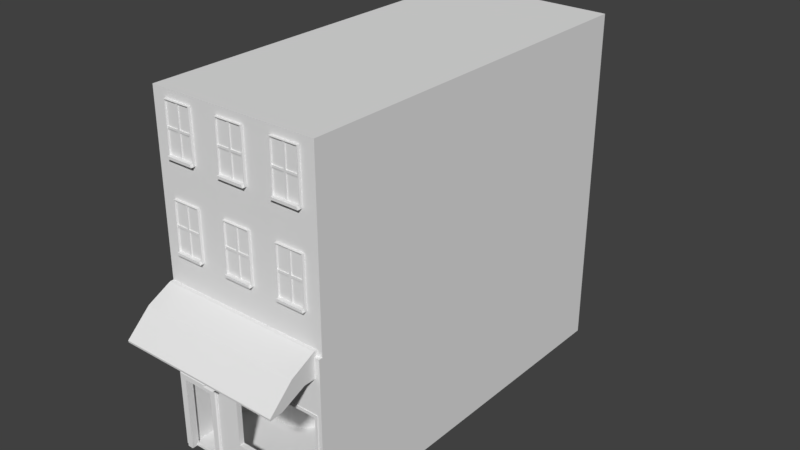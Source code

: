 # Source: Building-Ramen.blend  (saved by Blender 2.79.0; exported with 4.5.12 LTS)
import bpy
from mathutils import Matrix  # noqa: F401  (used for matrix-valued properties, if any)

bpy.ops.wm.read_factory_settings(use_empty=True)
scene = bpy.context.scene
scene.name = 'Scene'

# ---- collections
col_collection_1 = bpy.data.collections.new('Collection 1'); scene.collection.children.link(col_collection_1)

# ---- world
world_world = bpy.data.worlds.new('World'); scene.world = world_world
world_world.color = (0.05088, 0.05088, 0.05088)
world_world.use_sun_shadow = False
world_world.sun_shadow_jitter_overblur = 0.0
world_world.cycles.sampling_method = 'MANUAL'

# ---- meshes
me_cube_002 = bpy.data.meshes.new('Cube.002')
me_cube_002.from_pydata([(-6.0, -6.0, 0.0), (-6.0, -6.0, 24.03), (-6.0, 21.0, 0.0), (-6.0, 21.0, 24.03), (6.0, -6.0, 0.0), (6.0, -6.0, 24.03), (6.0, 21.0, 0.0), (6.0, 21.0, 24.03), (-6.0, -6.0, 11.5), (-6.0, 21.0, 11.5), (6.0, 21.0, 11.5), (6.0, -6.0, 11.5), (5.573, -6.0, 10.83), (5.573, -6.0, 0.1508), (-5.573, -6.0, 0.1508), (-5.573, -6.0, 10.83), (5.573, 19.71, 10.83), (5.573, 19.71, 0.1508), (-5.573, 19.71, 0.1508), (-5.573, 19.71, 10.83), (-3.002, -6.242, 0.0), (-2.002, -6.242, 11.5), (-3.002, -6.0, 0.0), (-2.002, -6.0, 11.5), (0.0, -6.242, 0.0), (0.0, -6.242, 11.5), (0.0, -6.0, 0.0), (0.0, -6.0, 11.5), (-3.002, -6.242, 2.363), (-3.002, -6.0, 2.363), (-1.0, -6.0, 2.363), (-1.0, -6.242, 2.363), (-2.002, -6.242, 9.548), (-2.002, -6.0, 9.548), (-1.0, -6.0, 7.569), (-1.0, -6.242, 7.569), (6.0, -6.0, 2.363), (6.0, -6.0, 0.0), (6.0, -6.242, 0.0), (6.0, -6.242, 2.363), (6.0, -6.0, 11.5), (6.0, -6.242, 11.5), (6.0, -6.0, 9.548), (6.0, -6.242, 9.548), (-3.002, -6.0, 5.536), (-1.0, -6.0, 5.536), (-1.0, -6.242, 5.536), (-3.002, -6.242, 5.536), (-6.002, -6.242, 9.548), (-6.002, -6.242, 11.5), (-6.002, -6.0, 11.5), (-6.002, -6.242, 5.536), (-6.002, -6.0, 9.548), (-6.002, -6.0, 5.536), (-5.419, -6.242, 9.548), (-5.565, -6.242, 5.536), (-5.419, -6.242, 11.5), (-5.419, -6.0, 9.548), (-5.419, -6.0, 11.5), (-5.565, -6.0, 5.536), (-6.002, -6.242, 0.009188), (-6.002, -6.0, 0.009188), (-5.565, -6.242, 0.009188), (-5.565, -6.0, 0.009188), (5.576, -6.0, 7.548), (5.576, -6.242, 7.548), (5.636, -6.242, 11.5), (5.636, -6.0, 11.5), (6.0, -6.0, 2.368), (6.0, -6.242, 2.368), (5.576, -6.0, 2.368), (5.576, -6.242, 2.368), (-1.094, -6.289, 2.215), (-1.094, -6.289, 7.745), (-1.094, -5.926, 2.215), (-1.094, -5.926, 7.745), (-0.9055, -6.289, 2.215), (-0.9055, -6.289, 7.745), (-0.9055, -5.926, 2.215), (-0.9055, -5.926, 7.745), (-1.094, -6.289, 7.537), (-1.094, -5.926, 7.537), (-0.9055, -5.926, 7.537), (-0.9055, -6.289, 7.537), (-1.094, -5.926, 2.397), (-0.9055, -5.926, 2.397), (-0.9055, -6.289, 2.397), (-1.094, -6.289, 2.397), (5.714, -5.926, 2.397), (5.714, -5.926, 2.215), (5.714, -6.289, 2.215), (5.714, -5.926, 7.745), (5.714, -6.289, 7.745), (5.714, -6.289, 2.397), (5.714, -5.926, 7.537), (5.714, -6.289, 7.537), (5.546, -5.926, 2.397), (5.546, -5.926, 2.215), (5.546, -6.289, 2.397), (5.546, -6.289, 2.215), (5.714, -5.926, 7.537), (5.714, -6.289, 7.537), (5.546, -5.926, 7.537), (5.546, -6.289, 7.537), (-2.002, -6.242, 11.86), (-2.002, -6.0, 11.86), (0.0, -6.0, 11.86), (0.0, -6.242, 11.86), (5.636, -6.242, 11.86), (5.636, -6.0, 11.86), (-6.002, -6.242, 11.86), (-6.002, -6.0, 11.86), (-5.419, -6.242, 11.86), (-5.419, -6.0, 11.86), (0.0, -9.614, 9.282), (-2.002, -9.614, 9.282), (5.636, -9.614, 9.282), (-5.806, -9.614, 9.282), (-6.002, -9.614, 9.282), (-6.002, -9.634, 9.417), (0.0, -9.634, 9.417), (-2.002, -9.634, 9.417), (5.636, -9.634, 9.417), (-5.419, -9.634, 9.417), (4.931, -6.242, 7.569), (5.084, -6.242, 11.5), (5.084, -6.0, 11.5), (4.931, -6.0, 7.569), (5.084, -6.242, 11.86), (5.084, -6.0, 11.86), (5.47, -9.614, 9.282), (5.084, -9.634, 9.417), (-5.806, -6.243, 9.554), (-6.002, -6.243, 9.554), (-6.002, -8.717, 9.314), (-5.806, -8.717, 9.314), (5.636, -8.717, 9.38), (5.636, -5.344, 10.13), (5.47, -5.344, 10.13), (5.47, -8.717, 9.38), (-2.752, -5.902, 8.0), (-2.752, -5.902, 6.0), (-5.811, -5.869, 5.233), (-5.811, -5.869, 5.657), (-2.752, -6.424, 8.0), (-2.752, -6.424, 6.0), (-2.649, -5.869, 5.233), (-2.649, -5.869, 5.657), (-5.339, -5.869, 5.233), (-3.121, -5.869, 5.233), (-3.121, -5.869, 5.657), (-5.339, -5.869, 5.657), (-3.121, -6.391, 5.233), (-5.339, -6.391, 5.233), (-5.626, -5.902, 8.0), (-5.626, -5.902, 6.0), (-5.811, -5.869, 0.004653), (-5.626, -6.424, 8.0), (-5.626, -6.424, 6.0), (-2.649, -5.869, 0.004653), (-3.121, -5.869, 0.004653), (-3.121, -6.391, 0.004653), (-5.339, -6.391, 0.004653), (-5.339, -5.869, 0.004653), (-5.811, -6.319, 5.233), (-5.74, -6.391, 5.233), (-5.74, -6.391, 5.586), (-5.811, -6.319, 5.657), (-2.72, -6.391, 5.233), (-2.649, -6.319, 5.233), (-2.72, -6.391, 5.586), (-2.649, -6.319, 5.657), (-5.339, -6.319, 5.657), (-5.339, -6.391, 5.586), (-3.121, -6.391, 5.586), (-3.121, -6.319, 5.657), (-5.74, -6.391, 0.004653), (-5.811, -6.319, 0.004653), (-2.649, -6.319, 0.004653), (-2.72, -6.391, 0.004653), (-5.565, -6.424, 6.043), (-2.814, -6.424, 6.043), (-2.814, -6.424, 7.957), (-5.565, -6.424, 7.957), (-5.565, -6.538, 7.957), (-5.626, -6.538, 8.0), (-2.752, -6.538, 6.0), (-2.814, -6.538, 6.043), (-5.565, -6.538, 6.043), (-5.626, -6.538, 6.0), (-2.814, -6.538, 7.957), (-2.752, -6.538, 8.0), (-5.0, -6.172, 14.0), (-5.0, -6.172, 17.47), (-5.0, -4.274, 14.0), (-5.0, -4.274, 17.47), (-3.0, -6.172, 14.0), (-3.0, -6.172, 17.47), (-3.0, -4.274, 14.0), (-3.0, -4.274, 17.47), (-4.936, -6.172, 14.18), (-4.936, -6.172, 17.43), (-3.064, -6.172, 17.43), (-3.064, -6.172, 14.18), (-5.0, -6.329, 14.0), (-3.0, -6.329, 14.0), (-4.936, -6.329, 14.18), (-3.064, -6.329, 14.18), (-4.936, -6.062, 14.18), (-4.936, -6.062, 17.43), (-3.064, -6.062, 17.43), (-3.064, -6.062, 14.18), (-1.0, -6.172, 14.0), (-1.0, -6.172, 17.47), (-1.0, -4.274, 14.0), (-1.0, -4.274, 17.47), (1.0, -6.172, 14.0), (1.0, -6.172, 17.47), (1.0, -4.274, 14.0), (1.0, -4.274, 17.47), (-0.9363, -6.172, 14.18), (-0.9363, -6.172, 17.43), (0.9363, -6.172, 17.43), (0.9363, -6.172, 14.18), (-1.0, -6.329, 14.0), (1.0, -6.329, 14.0), (-0.9363, -6.329, 14.18), (0.9363, -6.329, 14.18), (-0.9363, -6.062, 14.18), (-0.9363, -6.062, 17.43), (0.9363, -6.062, 17.43), (0.9363, -6.062, 14.18), (3.0, -6.172, 14.0), (3.0, -6.172, 17.47), (3.0, -4.274, 14.0), (3.0, -4.274, 17.47), (5.0, -6.172, 14.0), (5.0, -6.172, 17.47), (5.0, -4.274, 14.0), (5.0, -4.274, 17.47), (3.064, -6.172, 14.18), (3.064, -6.172, 17.43), (4.936, -6.172, 17.43), (4.936, -6.172, 14.18), (3.0, -6.329, 14.0), (5.0, -6.329, 14.0), (3.064, -6.329, 14.18), (4.936, -6.329, 14.18), (3.064, -6.062, 14.18), (3.064, -6.062, 17.43), (4.936, -6.062, 17.43), (4.936, -6.062, 14.18), (-5.0, -6.172, 20.0), (-5.0, -6.172, 23.47), (-5.0, -4.274, 20.0), (-5.0, -4.274, 23.47), (-3.0, -6.172, 20.0), (-3.0, -6.172, 23.47), (-3.0, -4.274, 20.0), (-3.0, -4.274, 23.47), (-4.936, -6.172, 20.18), (-4.936, -6.172, 23.43), (-3.064, -6.172, 23.43), (-3.064, -6.172, 20.18), (-5.0, -6.329, 20.0), (-3.0, -6.329, 20.0), (-4.936, -6.329, 20.18), (-3.064, -6.329, 20.18), (-4.936, -6.062, 20.18), (-4.936, -6.062, 23.43), (-3.064, -6.062, 23.43), (-3.064, -6.062, 20.18), (-1.0, -6.172, 20.0), (-1.0, -6.172, 23.47), (-1.0, -4.274, 20.0), (-1.0, -4.274, 23.47), (1.0, -6.172, 20.0), (1.0, -6.172, 23.47), (1.0, -4.274, 20.0), (1.0, -4.274, 23.47), (-0.9363, -6.172, 20.18), (-0.9363, -6.172, 23.43), (0.9363, -6.172, 23.43), (0.9363, -6.172, 20.18), (-1.0, -6.329, 20.0), (1.0, -6.329, 20.0), (-0.9363, -6.329, 20.18), (0.9363, -6.329, 20.18), (-0.9363, -6.062, 20.18), (-0.9363, -6.062, 23.43), (0.9363, -6.062, 23.43), (0.9363, -6.062, 20.18), (3.0, -6.172, 20.0), (3.0, -6.172, 23.47), (3.0, -4.274, 20.0), (3.0, -4.274, 23.47), (5.0, -6.172, 20.0), (5.0, -6.172, 23.47), (5.0, -4.274, 20.0), (5.0, -4.274, 23.47), (3.064, -6.172, 20.18), (3.064, -6.172, 23.43), (4.936, -6.172, 23.43), (4.936, -6.172, 20.18), (3.0, -6.329, 20.0), (5.0, -6.329, 20.0), (3.064, -6.329, 20.18), (4.936, -6.329, 20.18), (3.064, -6.062, 20.18), (3.064, -6.062, 23.43), (4.936, -6.062, 23.43), (4.936, -6.062, 20.18), (4.074, -6.122, 20.18), (3.926, -6.122, 20.18), (4.936, -6.122, 21.88), (4.936, -6.122, 21.73), (3.064, -6.122, 21.73), (3.064, -6.122, 21.88), (-3.926, -6.122, 15.73), (-4.074, -6.122, 15.73), (-4.074, -6.122, 15.88), (-3.926, -6.122, 15.88), (0.07432, -6.122, 15.73), (-0.07432, -6.122, 15.73), (-0.07432, -6.122, 15.88), (0.07432, -6.122, 15.88), (4.074, -6.122, 15.73), (3.926, -6.122, 15.73), (3.926, -6.122, 15.88), (4.074, -6.122, 15.88), (-3.926, -6.122, 21.73), (-4.074, -6.122, 21.73), (-4.074, -6.122, 21.88), (-3.926, -6.122, 21.88), (0.07432, -6.122, 21.73), (-0.07432, -6.122, 21.73), (-0.07432, -6.122, 21.88), (0.07432, -6.122, 21.88), (4.074, -6.122, 21.73), (3.926, -6.122, 21.73), (3.926, -6.122, 21.88), (4.074, -6.122, 21.88), (-4.936, -6.062, 15.73), (-4.936, -6.062, 15.88), (-3.064, -6.062, 15.88), (-3.064, -6.062, 15.73), (-3.926, -6.062, 14.18), (-4.074, -6.062, 14.18), (-4.074, -6.062, 17.43), (-3.926, -6.062, 17.43), (-0.9363, -6.062, 15.73), (-0.9363, -6.062, 15.88), (0.9363, -6.062, 15.88), (0.9363, -6.062, 15.73), (0.07432, -6.062, 14.18), (-0.07432, -6.062, 14.18), (-0.07432, -6.062, 17.43), (0.07432, -6.062, 17.43), (3.064, -6.062, 15.73), (3.064, -6.062, 15.88), (4.936, -6.062, 15.88), (4.936, -6.062, 15.73), (4.074, -6.062, 14.18), (3.926, -6.062, 14.18), (3.926, -6.062, 17.43), (4.074, -6.062, 17.43), (-4.936, -6.062, 21.73), (-4.936, -6.062, 21.88), (-3.064, -6.062, 21.88), (-3.064, -6.062, 21.73), (-3.926, -6.062, 20.18), (-4.074, -6.062, 20.18), (-4.074, -6.062, 23.43), (-3.926, -6.062, 23.43), (-0.9363, -6.062, 21.73), (-0.9363, -6.062, 21.88), (0.9363, -6.062, 21.88), (0.9363, -6.062, 21.73), (0.07432, -6.062, 20.18), (-0.07432, -6.062, 20.18), (-0.07432, -6.062, 23.43), (0.07432, -6.062, 23.43), (3.064, -6.062, 21.73), (3.064, -6.062, 21.88), (4.936, -6.062, 21.88), (4.936, -6.062, 21.73), (4.074, -6.062, 20.18), (3.926, -6.062, 20.18), (3.926, -6.062, 23.43), (4.074, -6.062, 23.43), (3.926, -6.062, 21.88), (3.926, -6.062, 21.73), (4.074, -6.062, 21.73), (4.074, -6.062, 21.88), (-0.07432, -6.062, 21.88), (-0.07432, -6.062, 21.73), (0.07432, -6.062, 21.73), (0.07432, -6.062, 21.88), (-4.074, -6.062, 21.88), (-4.074, -6.062, 21.73), (-3.926, -6.062, 21.73), (-3.926, -6.062, 21.88), (3.926, -6.062, 15.88), (3.926, -6.062, 15.73), (4.074, -6.062, 15.73), (4.074, -6.062, 15.88), (-0.07432, -6.062, 15.88), (-0.07432, -6.062, 15.73), (0.07432, -6.062, 15.73), (0.07432, -6.062, 15.88), (-4.074, -6.062, 15.88), (-4.074, -6.062, 15.73), (-3.926, -6.062, 15.73), (-3.926, -6.062, 15.88), (4.074, -6.122, 23.43), (3.926, -6.122, 23.43), (-0.9363, -6.122, 21.88), (-0.9363, -6.122, 21.73), (0.9363, -6.122, 21.73), (0.9363, -6.122, 21.88), (-0.07432, -6.122, 20.18), (0.07432, -6.122, 20.18), (0.07432, -6.122, 23.43), (-0.07432, -6.122, 23.43), (-4.936, -6.122, 21.88), (-4.936, -6.122, 21.73), (-3.064, -6.122, 21.73), (-3.064, -6.122, 21.88), (-4.074, -6.122, 20.18), (-3.926, -6.122, 20.18), (-3.926, -6.122, 23.43), (-4.074, -6.122, 23.43), (3.064, -6.122, 15.88), (3.064, -6.122, 15.73), (4.936, -6.122, 15.73), (4.936, -6.122, 15.88), (3.926, -6.122, 14.18), (4.074, -6.122, 14.18), (4.074, -6.122, 17.43), (3.926, -6.122, 17.43), (-0.9363, -6.122, 15.88), (-0.9363, -6.122, 15.73), (0.9363, -6.122, 15.73), (0.9363, -6.122, 15.88), (-0.07432, -6.122, 14.18), (0.07432, -6.122, 14.18), (0.07432, -6.122, 17.43), (-0.07432, -6.122, 17.43), (-4.936, -6.122, 15.88), (-4.936, -6.122, 15.73), (-3.064, -6.122, 15.73), (-3.064, -6.122, 15.88), (-4.074, -6.122, 14.18), (-3.926, -6.122, 14.18), (-3.926, -6.122, 17.43), (-4.074, -6.122, 17.43), (-6.0, -1.0, 0.0), (-6.0, -1.0, 2.0), (-6.0, 1.0, 0.0), (-6.0, 1.0, 2.0), (-0.6458, 1.0, 0.0), (-0.6458, 1.0, 2.0), (-2.766, 1.0, 0.0), (-2.766, 1.0, 2.0), (-2.766, -1.0, 0.0), (-2.766, -1.0, 2.0), (-2.766, 24.0, 2.0), (-0.6458, 24.0, 2.0), (-0.6458, 24.0, 0.0), (-2.766, 24.0, 0.0), (-0.6458, 0.6277, 0.0), (-0.7183, 0.2636, 0.0), (-0.8868, -0.1432, 0.0), (-1.093, -0.4519, 0.0), (-1.194, -0.5528, 0.0), (-1.503, -0.7591, 0.0), (-1.909, -0.9276, -1.366e-15), (-2.274, -1.0, -3.553e-15), (-2.274, -1.0, 2.0), (-1.909, -0.9276, 2.0), (-1.503, -0.7591, 2.0), (-1.194, -0.5528, 2.0), (-1.093, -0.4519, 2.0), (-0.8868, -0.1432, 2.0), (-0.7183, 0.2636, 2.0), (-0.6458, 0.6277, 2.0), (-5.702, -0.268, 4.332), (-6.145, 0.4833, 4.332), (-2.434, 0.4833, 4.332), (-2.266, 0.3854, 4.332), (-2.501, 0.1753, 4.332), (-2.693, 25.03, 4.332), (-2.45, 19.93, 4.332), (-2.395, 0.1884, 4.332), (-2.432, 0.181, 4.332), (-2.322, 0.2267, 4.332), (-2.353, 0.2057, 4.332), (-2.266, 0.3473, 4.332), (-2.273, 0.3101, 4.332), (-2.29, 0.2686, 4.332), (-2.312, 0.237, 4.332), (4.268, 0.3559, 1.952), (4.98, 0.3559, 1.952), (4.98, -0.3559, 1.952), (4.268, -0.3559, 1.952), (5.624, 1.0, 2.111), (5.624, 1.0, 1.952), (5.624, -1.0, 2.111), (5.624, -1.0, 1.952), (2.24, 1.0, 2.111), (2.24, 1.0, 1.952), (2.24, -1.0, 2.111), (2.24, -1.0, 1.952), (4.531, 0.09368, 1.76), (4.531, -0.09368, 1.76), (4.718, 0.09368, 1.76), (4.718, -0.09368, 1.76), (4.531, 0.09368, 0.07454), (4.531, -0.09368, 0.07454), (4.718, 0.09368, 0.07454), (4.718, -0.09368, 0.07454), (4.268, 6.356, 1.952), (4.98, 6.356, 1.952), (4.98, 5.644, 1.952), (4.268, 5.644, 1.952), (5.624, 7.0, 2.111), (5.624, 7.0, 1.952), (5.624, 5.0, 2.111), (5.624, 5.0, 1.952), (2.24, 7.0, 2.111), (2.24, 7.0, 1.952), (2.24, 5.0, 2.111), (2.24, 5.0, 1.952), (4.531, 6.094, 1.76), (4.531, 5.906, 1.76), (4.718, 6.094, 1.76), (4.718, 5.906, 1.76), (4.531, 6.094, 0.07454), (4.531, 5.906, 0.07454), (4.718, 6.094, 0.07454), (4.718, 5.906, 0.07454), (4.268, 13.36, 1.952), (4.98, 13.36, 1.952), (4.98, 12.64, 1.952), (4.268, 12.64, 1.952), (5.624, 14.0, 2.111), (5.624, 14.0, 1.952), (5.624, 12.0, 2.111), (5.624, 12.0, 1.952), (2.24, 14.0, 2.111), (2.24, 14.0, 1.952), (2.24, 12.0, 2.111), (2.24, 12.0, 1.952), (4.531, 13.09, 1.76), (4.531, 12.91, 1.76), (4.718, 13.09, 1.76), (4.718, 12.91, 1.76), (4.531, 13.09, 0.07454), (4.531, 12.91, 0.07454), (4.718, 13.09, 0.07454), (4.718, 12.91, 0.07454), (-5.419, -7.938, 11.01), (-6.002, -7.928, 10.76), (-5.612, -7.928, 10.76), (-2.002, -7.938, 11.01), (5.636, -7.938, 11.01), (5.636, -7.928, 10.76), (-6.002, -7.938, 11.01), (0.0, -7.938, 11.01), (0.0, -7.928, 10.76), (-2.002, -7.928, 10.76), (5.277, -7.928, 10.76), (5.084, -7.938, 11.01), (-6.002, -7.48, 9.804), (-5.806, -7.48, 9.804), (5.636, -7.03, 10.13), (5.47, -7.03, 10.13), (-2.349, -6.336, 6.651), (-2.349, -6.336, 7.349), (-2.349, -5.638, 6.651), (-2.349, -5.638, 7.349), (-1.651, -6.336, 6.651), (-1.651, -6.336, 7.349), (-1.651, -5.638, 6.651), (-1.651, -5.638, 7.349), (-2.251, -6.377, 6.749), (-2.251, -6.377, 7.251), (-1.749, -6.377, 7.251), (-1.749, -6.377, 6.749), (-2.073, -6.377, 6.927), (-2.073, -6.377, 7.073), (-1.927, -6.377, 7.073), (-1.927, -6.377, 6.927), (-2.073, -7.11, 6.927), (-2.073, -7.11, 7.073), (-1.927, -7.11, 7.073), (-1.927, -7.11, 6.927), (-1.927, -6.975, 6.927), (-2.073, -6.975, 6.927), (-2.073, -6.975, 7.073), (-1.927, -6.975, 7.073), (-2.073, -7.11, 6.797), (-1.927, -7.11, 6.797), (-1.927, -6.975, 6.797), (-2.073, -6.975, 6.797), (-2.429, -7.439, 6.624), (-1.571, -7.439, 6.624), (-1.571, -6.646, 6.624), (-2.429, -6.646, 6.624), (-2.327, -7.344, 6.624), (-1.673, -7.344, 6.624), (-1.673, -6.741, 6.624), (-2.327, -6.741, 6.624), (-2.155, -7.185, 6.705), (-1.845, -7.185, 6.705), (-1.845, -6.899, 6.705), (-2.155, -6.899, 6.705)], [], [(8, 1, 3, 9), (9, 3, 7, 10), (10, 7, 5, 11), (11, 5, 1, 8), (2, 6, 4, 0), (7, 3, 1, 5), (8, 0, 14, 15), (6, 10, 11, 4), (2, 9, 10, 6), (0, 8, 9, 2), (12, 15, 19, 16), (0, 4, 13, 14), (4, 11, 12, 13), (11, 8, 15, 12), (17, 16, 19, 18), (14, 13, 17, 18), (15, 14, 18, 19), (13, 12, 16, 17), (54, 56, 49, 48), (33, 23, 27, 34), (64, 42, 68, 70), (35, 25, 21, 32), (22, 26, 24, 20), (58, 50, 111, 113), (24, 31, 28, 20), (31, 24, 38, 39), (22, 29, 30, 26), (20, 28, 29, 22), (46, 35, 32, 47), (45, 34, 35, 46), (44, 33, 34, 45), (55, 54, 48, 51), (37, 36, 39, 38), (24, 26, 37, 38), (26, 30, 36, 37), (30, 31, 39, 36), (42, 40, 41, 43), (66, 65, 43, 41), (67, 66, 41, 40), (64, 67, 40, 42), (28, 47, 44, 29), (29, 44, 45, 30), (30, 45, 46, 31), (31, 46, 47, 28), (48, 49, 50, 52), (51, 48, 52, 53), (58, 57, 52, 50), (51, 53, 61, 60), (567, 562, 118, 119), (57, 59, 53, 52), (33, 44, 59, 57), (126, 27, 106, 129), (44, 47, 55, 59), (23, 33, 57, 58), (47, 32, 54, 55), (32, 21, 56, 54), (63, 62, 60, 61), (53, 59, 63, 61), (55, 51, 60, 62), (59, 55, 62, 63), (127, 126, 67, 64), (50, 49, 110, 111), (125, 124, 65, 66), (124, 127, 64, 65), (71, 70, 68, 69), (65, 64, 70, 71), (43, 65, 71, 69), (42, 43, 69, 68), (80, 73, 75, 81), (81, 75, 79, 82), (83, 82, 94, 95), (83, 77, 73, 80), (74, 78, 76, 72), (79, 75, 73, 77), (86, 83, 80, 87), (85, 82, 83, 86), (84, 81, 82, 85), (87, 80, 81, 84), (72, 87, 84, 74), (74, 84, 85, 78), (79, 77, 92, 91), (76, 86, 87, 72), (94, 91, 92, 95), (89, 88, 93, 90), (97, 96, 88, 89), (96, 98, 103, 102), (77, 83, 95, 92), (98, 99, 90, 93), (99, 97, 89, 90), (82, 79, 91, 94), (76, 78, 97, 99), (86, 76, 99, 98), (85, 86, 98, 96), (78, 85, 96, 97), (102, 103, 101, 100), (93, 88, 100, 101), (98, 93, 101, 103), (88, 96, 102, 100), (106, 105, 104, 107), (112, 113, 111, 110), (104, 105, 113, 112), (129, 128, 108, 109), (66, 67, 109, 108), (566, 565, 122, 116), (23, 58, 113, 105), (564, 561, 123, 121), (125, 66, 137, 138), (27, 23, 105, 106), (118, 117, 123, 119), (115, 114, 120, 121), (130, 116, 122, 131), (117, 115, 121, 123), (568, 564, 121, 120), (561, 567, 119, 123), (570, 569, 114, 115), (572, 568, 120, 131), (49, 56, 132, 133), (563, 570, 115, 117), (569, 571, 130, 114), (565, 572, 131, 122), (114, 130, 131, 120), (106, 107, 128, 129), (35, 34, 127, 124), (25, 35, 124, 125), (34, 27, 126, 127), (67, 126, 129, 109), (573, 574, 135, 134), (576, 575, 136, 139), (562, 49, 133, 573), (571, 125, 138, 576), (116, 130, 139, 136), (566, 116, 136, 575), (117, 118, 134, 135), (563, 117, 135, 574), (153, 173, 166, 165), (151, 172, 175, 150), (168, 170, 174, 152), (151, 143, 167, 172), (168, 152, 161, 179), (146, 169, 178, 159), (149, 150, 147, 146), (153, 165, 176, 162), (148, 153, 162, 163), (173, 153, 152, 174), (149, 152, 153, 148), (156, 163, 162, 176, 177), (150, 149, 148, 151), (142, 143, 151, 148), (160, 159, 178, 179, 161), (158, 157, 154, 155), (152, 149, 160, 161), (149, 146, 159, 160), (164, 167, 143, 142), (142, 148, 163, 156), (146, 147, 171, 169), (147, 150, 175, 171), (165, 166, 167, 164), (170, 168, 169, 171), (173, 174, 175, 172), (174, 170, 171, 175), (166, 173, 172, 167), (164, 177, 176, 165), (168, 179, 178, 169), (164, 142, 156, 177), (155, 154, 140, 141), (141, 140, 144, 145), (180, 183, 184, 188), (155, 141, 145, 158), (140, 154, 157, 144), (181, 182, 183, 180), (183, 182, 190, 184), (182, 181, 187, 190), (157, 158, 189, 185), (189, 186, 187, 188), (186, 191, 190, 187), (185, 189, 188, 184), (191, 185, 184, 190), (181, 180, 188, 187), (144, 157, 185, 191), (158, 145, 186, 189), (145, 144, 191, 186), (192, 193, 195, 194), (194, 195, 199, 198), (198, 199, 197, 196), (193, 192, 200, 201), (194, 198, 196, 192), (199, 195, 193, 197), (347, 411, 342, 208), (192, 196, 205, 204), (197, 193, 201, 202), (196, 197, 202, 203), (204, 205, 207, 206), (196, 203, 207, 205), (200, 192, 204, 206), (203, 200, 206, 207), (201, 200, 208, 342, 343, 209), (406, 356, 229, 351), (344, 210, 349, 413), (202, 201, 209, 348, 349, 210), (212, 213, 215, 214), (214, 215, 219, 218), (218, 219, 217, 216), (213, 212, 220, 221), (214, 218, 216, 212), (219, 215, 213, 217), (355, 407, 350, 228), (212, 216, 225, 224), (217, 213, 221, 222), (216, 217, 222, 223), (224, 225, 227, 226), (216, 223, 227, 225), (220, 212, 224, 226), (223, 220, 226, 227), (221, 220, 228, 350, 351, 229), (402, 364, 249, 359), (352, 230, 357, 409), (222, 221, 229, 356, 357, 230), (232, 233, 235, 234), (234, 235, 239, 238), (238, 239, 237, 236), (233, 232, 240, 241), (234, 238, 236, 232), (239, 235, 233, 237), (363, 403, 358, 248), (232, 236, 245, 244), (237, 233, 241, 242), (236, 237, 242, 243), (244, 245, 247, 246), (236, 243, 247, 245), (240, 232, 244, 246), (243, 240, 246, 247), (241, 240, 248, 358, 359, 249), (398, 372, 269, 367), (360, 250, 365, 405), (242, 241, 249, 364, 365, 250), (252, 253, 255, 254), (254, 255, 259, 258), (258, 259, 257, 256), (253, 252, 260, 261), (254, 258, 256, 252), (259, 255, 253, 257), (371, 399, 366, 268), (252, 256, 265, 264), (257, 253, 261, 262), (256, 257, 262, 263), (264, 265, 267, 266), (256, 263, 267, 265), (260, 252, 264, 266), (263, 260, 266, 267), (261, 260, 268, 366, 367, 269), (394, 380, 289, 375), (368, 270, 373, 401), (262, 261, 269, 372, 373, 270), (272, 273, 275, 274), (274, 275, 279, 278), (278, 279, 277, 276), (273, 272, 280, 281), (274, 278, 276, 272), (279, 275, 273, 277), (379, 395, 374, 288), (272, 276, 285, 284), (277, 273, 281, 282), (276, 277, 282, 283), (284, 285, 287, 286), (276, 283, 287, 285), (280, 272, 284, 286), (283, 280, 286, 287), (281, 280, 288, 374, 375, 289), (390, 388, 309, 383), (376, 290, 381, 397), (282, 281, 289, 380, 381, 290), (292, 293, 295, 294), (294, 295, 299, 298), (298, 299, 297, 296), (293, 292, 300, 301), (294, 298, 296, 292), (299, 295, 293, 297), (387, 391, 382, 308), (292, 296, 305, 304), (297, 293, 301, 302), (296, 297, 302, 303), (304, 305, 307, 306), (296, 303, 307, 305), (300, 292, 304, 306), (303, 300, 306, 307), (301, 300, 308, 382, 383, 309), (340, 339, 338, 341), (384, 310, 389, 393), (302, 301, 309, 388, 389, 310), (311, 385, 392, 386), (303, 302, 310, 384, 385, 311), (300, 303, 311, 386, 387, 308), (291, 377, 396, 378), (283, 282, 290, 376, 377, 291), (280, 283, 291, 378, 379, 288), (271, 369, 400, 370), (263, 262, 270, 368, 369, 271), (260, 263, 271, 370, 371, 268), (251, 361, 404, 362), (243, 242, 250, 360, 361, 251), (240, 243, 251, 362, 363, 248), (231, 353, 408, 354), (223, 222, 230, 352, 353, 231), (220, 223, 231, 354, 355, 228), (211, 345, 412, 346), (203, 202, 210, 344, 345, 211), (200, 203, 211, 346, 347, 208), (356, 406, 324, 447), (392, 385, 315, 338), (371, 370, 429, 428), (357, 356, 447, 446), (384, 393, 341, 314), (399, 371, 428, 331), (354, 408, 322, 445), (385, 384, 314, 315), (400, 369, 426, 330), (355, 354, 445, 444), (382, 391, 339, 316), (368, 401, 333, 427), (407, 355, 444, 323), (383, 382, 316, 317), (369, 368, 427, 426), (408, 353, 442, 322), (390, 383, 317, 340), (366, 399, 331, 425), (352, 409, 325, 443), (367, 366, 425, 424), (353, 352, 443, 442), (398, 367, 424, 332), (350, 407, 323, 441), (397, 381, 422, 337), (351, 350, 441, 440), (380, 394, 336, 423), (406, 351, 440, 324), (381, 380, 423, 422), (405, 365, 438, 329), (378, 396, 334, 421), (410, 348, 209, 343), (336, 335, 334, 337), (332, 331, 330, 333), (328, 327, 326, 329), (324, 323, 322, 325), (320, 319, 318, 321), (340, 317, 316, 339), (314, 341, 338, 315), (339, 313, 312, 338), (415, 340, 341, 414), (336, 416, 417, 335), (419, 337, 334, 418), (335, 420, 421, 334), (423, 336, 337, 422), (332, 424, 425, 331), (427, 333, 330, 426), (331, 428, 429, 330), (431, 332, 333, 430), (328, 432, 433, 327), (435, 329, 326, 434), (327, 436, 437, 326), (439, 328, 329, 438), (324, 440, 441, 323), (443, 325, 322, 442), (323, 444, 445, 322), (447, 324, 325, 446), (320, 448, 449, 319), (451, 321, 318, 450), (319, 452, 453, 318), (455, 320, 321, 454), (370, 400, 330, 429), (391, 387, 313, 339), (409, 357, 446, 325), (373, 372, 431, 430), (387, 386, 312, 313), (410, 343, 448, 320), (372, 398, 332, 431), (386, 392, 338, 312), (343, 342, 449, 448), (401, 373, 430, 333), (389, 388, 415, 414), (342, 411, 319, 449), (402, 359, 432, 328), (388, 390, 340, 415), (345, 344, 451, 450), (359, 358, 433, 432), (393, 389, 414, 341), (344, 413, 321, 451), (358, 403, 327, 433), (394, 375, 416, 336), (412, 345, 450, 318), (361, 360, 435, 434), (375, 374, 417, 416), (411, 347, 452, 319), (360, 405, 329, 435), (374, 395, 335, 417), (347, 346, 453, 452), (404, 361, 434, 326), (377, 376, 419, 418), (346, 412, 318, 453), (403, 363, 436, 327), (376, 397, 337, 419), (349, 348, 455, 454), (363, 362, 437, 436), (396, 377, 418, 334), (348, 410, 320, 455), (362, 404, 326, 437), (395, 379, 420, 335), (413, 349, 454, 321), (365, 364, 439, 438), (379, 378, 421, 420), (364, 402, 328, 439), (456, 457, 459, 458), (459, 457, 486, 487), (464, 465, 457, 456), (481, 482, 500, 495), (463, 459, 487, 488), (458, 462, 464, 456), (458, 459, 463, 462), (469, 466, 467, 468), (460, 462, 469, 468), (462, 463, 466, 469), (461, 460, 468, 467), (481, 474, 473, 482), (479, 476, 475, 480), (477, 478, 465, 464), (460, 461, 485, 470), (471, 484, 483, 472), (478, 477, 476, 479), (474, 481, 480, 475), (470, 485, 484, 471), (482, 473, 472, 483), (462, 460, 470, 471, 472, 473, 474, 475, 476, 477, 464), (488, 489, 492, 491), (489, 488, 490, 494, 493, 496, 495, 500, 499, 498, 497), (488, 487, 486, 490), (479, 480, 496, 493), (484, 485, 497, 498), (465, 478, 494, 490), (461, 467, 492, 489), (466, 463, 488, 491), (482, 483, 499, 500), (480, 481, 495, 496), (457, 465, 490, 486), (483, 484, 498, 499), (467, 466, 491, 492), (485, 461, 489, 497), (478, 479, 493, 494), (508, 512, 504, 503), (510, 506, 502, 501), (512, 510, 501, 504), (502, 503, 516, 515), (505, 509, 511, 507), (506, 508, 503, 502), (508, 507, 511, 512), (506, 505, 507, 508), (510, 509, 505, 506), (512, 511, 509, 510), (516, 514, 518, 520), (504, 501, 513, 514), (503, 504, 514, 516), (501, 502, 515, 513), (517, 519, 520, 518), (513, 515, 519, 517), (515, 516, 520, 519), (514, 513, 517, 518), (528, 532, 524, 523), (530, 526, 522, 521), (532, 530, 521, 524), (522, 523, 536, 535), (525, 529, 531, 527), (526, 528, 523, 522), (528, 527, 531, 532), (526, 525, 527, 528), (530, 529, 525, 526), (532, 531, 529, 530), (536, 534, 538, 540), (524, 521, 533, 534), (523, 524, 534, 536), (521, 522, 535, 533), (537, 539, 540, 538), (533, 535, 539, 537), (535, 536, 540, 539), (534, 533, 537, 538), (548, 552, 544, 543), (550, 546, 542, 541), (552, 550, 541, 544), (542, 543, 556, 555), (545, 549, 551, 547), (546, 548, 543, 542), (548, 547, 551, 552), (546, 545, 547, 548), (550, 549, 545, 546), (552, 551, 549, 550), (556, 554, 558, 560), (544, 541, 553, 554), (543, 544, 554, 556), (541, 542, 555, 553), (557, 559, 560, 558), (553, 555, 559, 557), (555, 556, 560, 559), (554, 553, 557, 558), (56, 563, 574, 132), (66, 566, 575, 137), (130, 571, 576, 139), (118, 562, 573, 134), (138, 137, 575, 576), (133, 132, 574, 573), (108, 128, 572, 565), (25, 125, 571, 569), (56, 21, 570, 563), (128, 107, 568, 572), (21, 25, 569, 570), (112, 110, 567, 561), (107, 104, 564, 568), (104, 112, 561, 564), (66, 108, 565, 566), (110, 49, 562, 567), (577, 578, 580, 579), (579, 580, 584, 583), (583, 584, 582, 581), (582, 578, 586, 587), (579, 583, 581, 577), (584, 580, 578, 582), (587, 586, 590, 591), (581, 582, 587, 588), (578, 577, 585, 586), (577, 581, 588, 585), (593, 598, 604, 601), (588, 587, 591, 592), (585, 588, 592, 589), (586, 585, 589, 590), (596, 595, 594, 593), (599, 598, 593, 594), (600, 599, 594, 595), (597, 600, 595, 596), (592, 591, 600, 597), (591, 590, 599, 600), (590, 589, 598, 599), (589, 592, 597, 598), (601, 604, 608, 605), (597, 596, 602, 603), (598, 597, 603, 604), (596, 593, 601, 602), (608, 607, 611, 612), (602, 601, 605, 606), (604, 603, 607, 608), (603, 602, 606, 607), (611, 610, 614, 615), (607, 606, 610, 611), (605, 608, 612, 609), (606, 605, 609, 610), (616, 615, 614, 613), (609, 612, 616, 613), (610, 609, 613, 614), (612, 611, 615, 616)])
_uv = me_cube_002.uv_layers.new(name='UVMap')
_uv.uv.foreach_set('vector', [0.0003629, 0.565, 0.0003629, 0.4592, 0.2282, 0.4592, 0.2282, 0.565, 0.4474, 0.3303, 0.5531, 0.3303, 0.5531, 0.4315, 0.4474, 0.4315, 0.4318, 0.127, 0.4318, 0.2328, 0.2039, 0.2328, 0.2039, 0.127, 0.1062, 0.3295, 0.0003629, 0.3295, 0.0003629, 0.2282, 0.1062, 0.2282, 0.4466, 0.3303, 0.4466, 0.4321, 0.2175, 0.4321, 0.2175, 0.3303, 0.4569, 0.4592, 0.4569, 0.5605, 0.229, 0.5605, 0.229, 0.4592, 0.1062, 0.2282, 0.2032, 0.2282, 0.2019, 0.2318, 0.1118, 0.2318, 0.6509, 0.0003629, 0.6509, 0.09743, 0.423, 0.09743, 0.423, 0.0003629, 0.4576, 0.5563, 0.4576, 0.4592, 0.5589, 0.4592, 0.5589, 0.5563, 0.2032, 0.2282, 0.1062, 0.2282, 0.1062, 0.0003629, 0.2032, 0.0003629, 0.2039, 0.3276, 0.2039, 0.2336, 0.4209, 0.2336, 0.4209, 0.3276, 0.2175, 0.3303, 0.2175, 0.4321, 0.2158, 0.4285, 0.2158, 0.3351, 0.2032, 0.3295, 0.1062, 0.3295, 0.1118, 0.3259, 0.2019, 0.3259, 0.1062, 0.3295, 0.1062, 0.2282, 0.1118, 0.2318, 0.1118, 0.3259, 0.5517, 0.557, 0.5517, 0.6472, 0.4576, 0.6472, 0.4576, 0.557, 0.2158, 0.3351, 0.2158, 0.4285, 0.0003835, 0.4286, 0.0003629, 0.3352, 0.4325, 0.2172, 0.4325, 0.127, 0.6495, 0.127, 0.6495, 0.2172, 0.4217, 0.3237, 0.4217, 0.2336, 0.6387, 0.2336, 0.6387, 0.3237, 0.9985, 0.4399, 0.9987, 0.4399, 0.9987, 0.44, 0.9985, 0.44, 0.9988, 0.4386, 0.999, 0.4385, 0.999, 0.4386, 0.9987, 0.439, 0.9993, 0.439, 0.9994, 0.439, 0.999, 0.439, 0.999, 0.439, 0.9987, 0.4391, 0.9991, 0.4394, 0.9989, 0.4396, 0.9988, 0.4394, 0.9982, 0.439, 0.9982, 0.439, 0.9982, 0.439, 0.9982, 0.439, 0.9988, 0.438, 0.9988, 0.4379, 0.9988, 0.4379, 0.9988, 0.438, 0.9982, 0.439, 0.9982, 0.439, 0.9982, 0.439, 0.9982, 0.439, 0.9982, 0.439, 0.9982, 0.439, 0.9982, 0.439, 0.9982, 0.439, 0.9982, 0.439, 0.9982, 0.439, 0.9982, 0.439, 0.9982, 0.439, 0.9982, 0.439, 0.9982, 0.439, 0.9982, 0.439, 0.9982, 0.439, 0.9983, 0.439, 0.9987, 0.4391, 0.9988, 0.4394, 0.9982, 0.4391, 0.9983, 0.439, 0.9987, 0.439, 0.9987, 0.4391, 0.9983, 0.439, 0.9982, 0.439, 0.9988, 0.4386, 0.9987, 0.439, 0.9983, 0.439, 0.9976, 0.4394, 0.9985, 0.4399, 0.9985, 0.44, 0.9976, 0.4409, 0.9982, 0.439, 0.9982, 0.439, 0.9982, 0.439, 0.9982, 0.439, 0.9982, 0.439, 0.9982, 0.439, 0.9982, 0.439, 0.9982, 0.439, 0.9982, 0.439, 0.9982, 0.439, 0.9982, 0.439, 0.9982, 0.439, 0.9982, 0.439, 0.9982, 0.439, 0.9982, 0.439, 0.9982, 0.439, 0.9994, 0.439, 0.9994, 0.439, 0.9994, 0.439, 0.9994, 0.439, 0.9995, 0.4391, 0.9993, 0.439, 0.9995, 0.439, 0.9994, 0.439, 0.9994, 0.439, 0.9995, 0.4391, 0.9994, 0.439, 0.9994, 0.439, 0.9993, 0.439, 0.9994, 0.439, 0.9994, 0.439, 0.9994, 0.439, 0.9982, 0.439, 0.9982, 0.4391, 0.9982, 0.439, 0.9982, 0.439, 0.9982, 0.439, 0.9982, 0.439, 0.9983, 0.439, 0.9982, 0.439, 0.9982, 0.439, 0.9983, 0.439, 0.9983, 0.439, 0.9982, 0.439, 0.9982, 0.439, 0.9983, 0.439, 0.9982, 0.4391, 0.9982, 0.439, 0.2417, 0.4572, 0.03822, 0.4585, 0.03823, 0.433, 0.2416, 0.4333, 0.6155, 0.4522, 0.2417, 0.4572, 0.2416, 0.4333, 0.6154, 0.4333, 0.9988, 0.438, 0.9985, 0.4381, 0.9985, 0.438, 0.9988, 0.4379, 0.6155, 0.4522, 0.6154, 0.4333, 0.962, 0.4353, 0.9621, 0.4436, 0.9992, 0.4403, 0.9992, 0.4403, 0.9991, 0.4402, 0.9991, 0.4402, 0.9985, 0.4381, 0.9976, 0.4386, 0.9976, 0.4371, 0.9985, 0.438, 0.9988, 0.4386, 0.9982, 0.439, 0.9976, 0.4386, 0.9985, 0.4381, 0.9994, 0.4389, 0.999, 0.4386, 0.999, 0.4386, 0.9994, 0.4389, 0.9982, 0.439, 0.9982, 0.4391, 0.9976, 0.4394, 0.9976, 0.4386, 0.999, 0.4385, 0.9988, 0.4386, 0.9985, 0.4381, 0.9988, 0.438, 0.9982, 0.4391, 0.9988, 0.4394, 0.9985, 0.4399, 0.9976, 0.4394, 0.9988, 0.4394, 0.9989, 0.4396, 0.9987, 0.4399, 0.9985, 0.4399, 0.9638, 0.4385, 0.9638, 0.4404, 0.9621, 0.4436, 0.962, 0.4353, 0.9976, 0.4371, 0.9976, 0.4386, 0.9638, 0.4385, 0.962, 0.4353, 0.9976, 0.4394, 0.9976, 0.4409, 0.9621, 0.4436, 0.9638, 0.4404, 0.9976, 0.4386, 0.9976, 0.4394, 0.9638, 0.4404, 0.9638, 0.4385, 0.9993, 0.439, 0.9994, 0.4389, 0.9994, 0.439, 0.9993, 0.439, 0.03823, 0.433, 0.03822, 0.4585, 0.0003629, 0.4585, 0.000506, 0.4328, 0.9994, 0.4391, 0.9993, 0.439, 0.9993, 0.439, 0.9995, 0.4391, 0.9993, 0.439, 0.9993, 0.439, 0.9993, 0.439, 0.9993, 0.439, 0.999, 0.439, 0.999, 0.439, 0.999, 0.439, 0.999, 0.439, 0.9993, 0.439, 0.9993, 0.439, 0.999, 0.439, 0.999, 0.439, 0.9995, 0.439, 0.9993, 0.439, 0.999, 0.439, 0.999, 0.439, 0.9994, 0.439, 0.9994, 0.439, 0.999, 0.439, 0.999, 0.439, 0.6121, 0.103, 0.6133, 0.1036, 0.6137, 0.1051, 0.6123, 0.106, 0.6123, 0.106, 0.6137, 0.1051, 0.6148, 0.1054, 0.6138, 0.108, 0.6131, 0.1014, 0.613, 0.09864, 0.7102, 0.09815, 0.6461, 0.09996, 0.6131, 0.1014, 0.6144, 0.1028, 0.6133, 0.1036, 0.6121, 0.103, 0.5645, 0.1053, 0.5632, 0.1061, 0.5633, 0.1033, 0.5643, 0.1038, 0.6148, 0.1054, 0.6137, 0.1051, 0.6133, 0.1036, 0.6144, 0.1028, 0.5643, 0.1016, 0.6131, 0.1014, 0.6121, 0.103, 0.5654, 0.1033, 0.5642, 0.09815, 0.613, 0.09864, 0.6131, 0.1014, 0.5643, 0.1016, 0.5655, 0.106, 0.6123, 0.106, 0.6138, 0.108, 0.5644, 0.1078, 0.5654, 0.1033, 0.6121, 0.103, 0.6123, 0.106, 0.5655, 0.106, 0.5643, 0.1038, 0.5654, 0.1033, 0.5655, 0.106, 0.5645, 0.1053, 0.5645, 0.1053, 0.5655, 0.106, 0.5644, 0.1078, 0.5632, 0.1061, 0.6148, 0.1054, 0.6144, 0.1028, 0.6458, 0.1008, 0.6474, 0.102, 0.5633, 0.1033, 0.5643, 0.1016, 0.5654, 0.1033, 0.5643, 0.1038, 0.7102, 0.09815, 0.6474, 0.102, 0.6458, 0.1008, 0.6461, 0.09996, 0.5027, 0.1084, 0.5014, 0.1089, 0.5017, 0.1061, 0.5027, 0.1068, 0.5038, 0.1088, 0.5026, 0.1107, 0.5014, 0.1089, 0.5027, 0.1084, 0.5026, 0.1011, 0.5026, 0.1047, 0.4746, 0.1033, 0.423, 0.09815, 0.6144, 0.1028, 0.6131, 0.1014, 0.6461, 0.09996, 0.6458, 0.1008, 0.5026, 0.1047, 0.5036, 0.1062, 0.5027, 0.1068, 0.5017, 0.1061, 0.5036, 0.1062, 0.5038, 0.1088, 0.5027, 0.1084, 0.5027, 0.1068, 0.6138, 0.108, 0.6148, 0.1054, 0.6474, 0.102, 0.7102, 0.09815, 0.5633, 0.1033, 0.5632, 0.1061, 0.5038, 0.1088, 0.5036, 0.1062, 0.5643, 0.1016, 0.5633, 0.1033, 0.5036, 0.1062, 0.5026, 0.1047, 0.5642, 0.09815, 0.5643, 0.1016, 0.5026, 0.1047, 0.5026, 0.1011, 0.5632, 0.1061, 0.5644, 0.1078, 0.5026, 0.1107, 0.5038, 0.1088, 0.423, 0.09815, 0.4746, 0.1033, 0.4748, 0.1042, 0.4726, 0.1051, 0.5017, 0.1061, 0.5014, 0.1089, 0.4726, 0.1051, 0.4748, 0.1042, 0.5026, 0.1047, 0.5017, 0.1061, 0.4748, 0.1042, 0.4746, 0.1033, 0.5014, 0.1089, 0.5026, 0.1107, 0.423, 0.09815, 0.4726, 0.1051, 0.05102, 0.6034, 0.03412, 0.6034, 0.03412, 0.6013, 0.05102, 0.6013, 0.005287, 0.6013, 0.005287, 0.6034, 0.0003629, 0.6034, 0.0003629, 0.6013, 0.03412, 0.6013, 0.03412, 0.6034, 0.005287, 0.6034, 0.005287, 0.6013, 0.09393, 0.6034, 0.09393, 0.6013, 0.0986, 0.6013, 0.0986, 0.6034, 0.9995, 0.4391, 0.9994, 0.439, 0.9995, 0.439, 0.9995, 0.439, 0.9996, 0.4391, 0.9996, 0.4391, 0.9996, 0.4393, 0.9996, 0.4393, 0.999, 0.4385, 0.9988, 0.438, 0.9988, 0.438, 0.999, 0.4385, 0.03412, 0.5853, 0.005287, 0.5853, 0.005287, 0.5657, 0.03412, 0.5657, 0.9994, 0.4391, 0.9995, 0.4391, 0.9994, 0.4391, 0.9995, 0.4391, 0.999, 0.4386, 0.999, 0.4385, 0.999, 0.4385, 0.999, 0.4386, 0.9991, 0.4402, 0.9991, 0.4401, 0.9992, 0.4401, 0.9991, 0.4402, 0.9993, 0.4398, 0.9994, 0.4396, 0.9994, 0.4396, 0.9993, 0.4398, 0.9996, 0.4393, 0.9996, 0.4393, 0.9996, 0.4393, 0.9996, 0.4393, 0.9991, 0.4401, 0.9993, 0.4398, 0.9993, 0.4398, 0.9992, 0.4401, 0.05102, 0.5853, 0.03412, 0.5853, 0.03412, 0.5657, 0.05102, 0.5657, 0.005287, 0.5853, 0.0003629, 0.5853, 0.0003629, 0.5657, 0.005287, 0.5657, 0.9991, 0.4397, 0.9992, 0.4395, 0.9994, 0.4396, 0.9993, 0.4398, 0.09393, 0.5853, 0.05102, 0.5853, 0.05102, 0.5657, 0.09393, 0.5657, 0.9987, 0.44, 0.9987, 0.4399, 0.9988, 0.4402, 0.9988, 0.4402, 0.9989, 0.44, 0.9991, 0.4397, 0.9993, 0.4398, 0.9991, 0.4401, 0.9992, 0.4395, 0.9995, 0.4392, 0.9996, 0.4393, 0.9994, 0.4396, 0.0986, 0.5853, 0.09393, 0.5853, 0.09393, 0.5657, 0.0986, 0.5657, 0.9994, 0.4396, 0.9996, 0.4393, 0.9996, 0.4393, 0.9994, 0.4396, 0.05102, 0.6034, 0.05102, 0.6013, 0.09393, 0.6013, 0.09393, 0.6034, 0.9987, 0.4391, 0.9987, 0.439, 0.9993, 0.439, 0.9993, 0.439, 0.9991, 0.4394, 0.9987, 0.4391, 0.9993, 0.439, 0.9994, 0.4391, 0.9987, 0.439, 0.999, 0.4386, 0.9994, 0.4389, 0.9993, 0.439, 0.9994, 0.439, 0.9994, 0.4389, 0.9994, 0.4389, 0.9995, 0.439, 0.9989, 0.4402, 0.9989, 0.4401, 0.999, 0.4402, 0.999, 0.4402, 0.9995, 0.4391, 0.9995, 0.4391, 0.9996, 0.4392, 0.9996, 0.4392, 0.9992, 0.4403, 0.9992, 0.4405, 0.9991, 0.4404, 0.9991, 0.4403, 0.9995, 0.4392, 0.9994, 0.4391, 0.9995, 0.4391, 0.9995, 0.4391, 0.9996, 0.4393, 0.9996, 0.4393, 0.9996, 0.4392, 0.9996, 0.4392, 0.9996, 0.4391, 0.9996, 0.4393, 0.9996, 0.4392, 0.9995, 0.4391, 0.9991, 0.4401, 0.9991, 0.4402, 0.999, 0.4402, 0.999, 0.4402, 0.9989, 0.44, 0.9991, 0.4401, 0.999, 0.4402, 0.9989, 0.4401, 0.4639, 0.3244, 0.4639, 0.3274, 0.4606, 0.3274, 0.4606, 0.3244, 0.5878, 0.4999, 0.5919, 0.4993, 0.5937, 0.5202, 0.5893, 0.5202, 0.468, 0.3244, 0.468, 0.3274, 0.4647, 0.3274, 0.4647, 0.3244, 0.5878, 0.4999, 0.5881, 0.497, 0.5901, 0.4959, 0.5919, 0.4993, 0.4533, 0.6053, 0.4499, 0.6053, 0.4499, 0.5612, 0.4533, 0.5612, 0.588, 0.5256, 0.5921, 0.5277, 0.5679, 0.5637, 0.5656, 0.5607, 0.5853, 0.5218, 0.5893, 0.5202, 0.5901, 0.5236, 0.588, 0.5256, 0.4492, 0.6053, 0.4458, 0.6053, 0.4458, 0.5612, 0.4492, 0.5612, 0.5568, 0.6011, 0.5524, 0.6011, 0.5524, 0.557, 0.5568, 0.557, 0.4411, 0.3274, 0.4411, 0.3244, 0.4598, 0.3244, 0.4598, 0.3274, 0.4404, 0.3244, 0.4404, 0.3288, 0.4217, 0.3288, 0.4217, 0.3244, 0.5646, 0.4661, 0.5596, 0.4648, 0.564, 0.4592, 0.5667, 0.4627, 0.5664, 0.4635, 0.5893, 0.5202, 0.5853, 0.5218, 0.5834, 0.4989, 0.5878, 0.4999, 0.5862, 0.4949, 0.5881, 0.497, 0.5878, 0.4999, 0.5834, 0.4989, 0.5596, 0.5625, 0.5656, 0.5607, 0.5679, 0.5637, 0.5683, 0.5646, 0.5652, 0.569, 0.56, 0.3926, 0.5606, 0.4097, 0.5554, 0.415, 0.5539, 0.3876, 0.4451, 0.6053, 0.4407, 0.6053, 0.4407, 0.5612, 0.4451, 0.5612, 0.5853, 0.5218, 0.588, 0.5256, 0.5656, 0.5607, 0.5596, 0.5625, 0.5894, 0.493, 0.5901, 0.4959, 0.5881, 0.497, 0.5862, 0.4949, 0.5862, 0.4949, 0.5834, 0.4989, 0.5596, 0.4648, 0.5646, 0.4661, 0.588, 0.5256, 0.5901, 0.5236, 0.5925, 0.5239, 0.5921, 0.5277, 0.5901, 0.5236, 0.5893, 0.5202, 0.5937, 0.5202, 0.5925, 0.5239, 0.5902, 0.4926, 0.5909, 0.4956, 0.5901, 0.4959, 0.5894, 0.493, 0.5935, 0.5241, 0.593, 0.5279, 0.5921, 0.5277, 0.5925, 0.5239, 0.5928, 0.499, 0.5946, 0.5204, 0.5937, 0.5202, 0.5919, 0.4993, 0.5946, 0.5204, 0.5935, 0.5241, 0.5925, 0.5239, 0.5937, 0.5202, 0.5909, 0.4956, 0.5928, 0.499, 0.5919, 0.4993, 0.5901, 0.4959, 0.5894, 0.493, 0.5664, 0.4635, 0.5667, 0.4627, 0.5902, 0.4926, 0.593, 0.5279, 0.5683, 0.5646, 0.5679, 0.5637, 0.5921, 0.5277, 0.5894, 0.493, 0.5862, 0.4949, 0.5646, 0.4661, 0.5664, 0.4635, 0.613, 0.5332, 0.613, 0.5163, 0.6372, 0.5163, 0.6372, 0.5332, 0.5877, 0.3876, 0.5892, 0.415, 0.5831, 0.41, 0.5825, 0.3928, 0.5626, 0.3946, 0.5628, 0.4074, 0.562, 0.4083, 0.5616, 0.3939, 0.5539, 0.3876, 0.5877, 0.3876, 0.5825, 0.3928, 0.56, 0.3926, 0.5892, 0.415, 0.5554, 0.415, 0.5606, 0.4097, 0.5831, 0.41, 0.9152, 0.6553, 0.9152, 0.9879, 0.4372, 0.9879, 0.4372, 0.6553, 0.5628, 0.4074, 0.5804, 0.4079, 0.5814, 0.4086, 0.562, 0.4083, 0.5804, 0.4079, 0.5803, 0.3952, 0.581, 0.3943, 0.5814, 0.4086, 0.5606, 0.4097, 0.56, 0.3926, 0.5612, 0.3935, 0.5615, 0.4086, 0.5612, 0.3935, 0.5816, 0.3939, 0.581, 0.3943, 0.5616, 0.3939, 0.5816, 0.3939, 0.5819, 0.4091, 0.5814, 0.4086, 0.581, 0.3943, 0.5615, 0.4086, 0.5612, 0.3935, 0.5616, 0.3939, 0.562, 0.4083, 0.5819, 0.4091, 0.5615, 0.4086, 0.562, 0.4083, 0.5814, 0.4086, 0.5803, 0.3952, 0.5626, 0.3946, 0.5616, 0.3939, 0.581, 0.3943, 0.5831, 0.41, 0.5606, 0.4097, 0.5615, 0.4086, 0.5819, 0.4091, 0.56, 0.3926, 0.5825, 0.3928, 0.5816, 0.3939, 0.5612, 0.3935, 0.5825, 0.3928, 0.5831, 0.41, 0.5819, 0.4091, 0.5816, 0.3939, 0.6532, 0.3518, 0.6515, 0.3629, 0.6358, 0.3867, 0.6358, 0.3313, 0.5899, 0.4052, 0.6192, 0.4052, 0.6192, 0.4221, 0.5899, 0.4221, 0.676, 0.3303, 0.6747, 0.3832, 0.6583, 0.364, 0.6596, 0.353, 0.6515, 0.3629, 0.6532, 0.3518, 0.6532, 0.3534, 0.6516, 0.3628, 0.6358, 0.3313, 0.676, 0.3303, 0.6596, 0.353, 0.6532, 0.3518, 0.6747, 0.3832, 0.6358, 0.3867, 0.6515, 0.3629, 0.6583, 0.364, 0.5137, 0.1114, 0.5137, 0.1245, 0.5064, 0.1245, 0.5064, 0.1114, 0.6532, 0.3518, 0.6596, 0.353, 0.6587, 0.3534, 0.6541, 0.3524, 0.6583, 0.364, 0.6515, 0.3629, 0.6516, 0.3628, 0.6582, 0.3638, 0.6596, 0.353, 0.6583, 0.364, 0.6582, 0.3638, 0.6591, 0.3543, 0.6541, 0.3524, 0.6587, 0.3534, 0.6585, 0.3538, 0.654, 0.353, 0.6596, 0.353, 0.6591, 0.3543, 0.6585, 0.3538, 0.6587, 0.3534, 0.6532, 0.3534, 0.6532, 0.3518, 0.6541, 0.3524, 0.654, 0.353, 0.6591, 0.3543, 0.6532, 0.3534, 0.654, 0.353, 0.6585, 0.3538, 0.6516, 0.3628, 0.6532, 0.3534, 0.6534, 0.3537, 0.6528, 0.3576, 0.6526, 0.3582, 0.652, 0.3626, 0.4977, 0.1114, 0.4977, 0.1245, 0.4904, 0.1245, 0.4904, 0.1114, 0.5057, 0.1114, 0.5057, 0.1245, 0.4984, 0.1245, 0.4984, 0.1114, 0.6582, 0.3638, 0.6516, 0.3628, 0.652, 0.3626, 0.6546, 0.363, 0.6551, 0.363, 0.6579, 0.3634, 0.577, 0.5915, 0.5753, 0.6026, 0.5596, 0.6263, 0.5596, 0.571, 0.2177, 0.5657, 0.2177, 0.595, 0.2008, 0.595, 0.2008, 0.5657, 0.5998, 0.5697, 0.5985, 0.6228, 0.5821, 0.6036, 0.5834, 0.5926, 0.5753, 0.6026, 0.577, 0.5915, 0.577, 0.5931, 0.5754, 0.6025, 0.5596, 0.571, 0.5998, 0.5697, 0.5834, 0.5926, 0.577, 0.5915, 0.5985, 0.6228, 0.5596, 0.6263, 0.5753, 0.6026, 0.5821, 0.6036, 0.5297, 0.1114, 0.5297, 0.1245, 0.5224, 0.1245, 0.5224, 0.1114, 0.577, 0.5915, 0.5834, 0.5926, 0.5825, 0.593, 0.5779, 0.5921, 0.5821, 0.6036, 0.5753, 0.6026, 0.5754, 0.6025, 0.582, 0.6034, 0.5834, 0.5926, 0.5821, 0.6036, 0.582, 0.6034, 0.583, 0.5939, 0.5779, 0.5921, 0.5825, 0.593, 0.5823, 0.5935, 0.5778, 0.5926, 0.5834, 0.5926, 0.583, 0.5939, 0.5823, 0.5935, 0.5825, 0.593, 0.577, 0.5931, 0.577, 0.5915, 0.5779, 0.5921, 0.5778, 0.5926, 0.583, 0.5939, 0.577, 0.5931, 0.5778, 0.5926, 0.5823, 0.5935, 0.5754, 0.6025, 0.577, 0.5931, 0.5772, 0.5934, 0.5766, 0.5973, 0.5764, 0.5979, 0.5758, 0.6022, 0.4478, 0.2179, 0.4478, 0.231, 0.4406, 0.231, 0.4406, 0.2179, 0.5118, 0.2179, 0.5118, 0.231, 0.5046, 0.231, 0.5046, 0.2179, 0.582, 0.6034, 0.5754, 0.6025, 0.5758, 0.6022, 0.5784, 0.6026, 0.5789, 0.6027, 0.5817, 0.6031, 0.6128, 0.4808, 0.6111, 0.4918, 0.5954, 0.5156, 0.5954, 0.4602, 0.6123, 0.5163, 0.6123, 0.5456, 0.5954, 0.5456, 0.5954, 0.5163, 0.6356, 0.4592, 0.6343, 0.5122, 0.6179, 0.4929, 0.6192, 0.4819, 0.6111, 0.4918, 0.6128, 0.4808, 0.6128, 0.4823, 0.6112, 0.4918, 0.5954, 0.4602, 0.6356, 0.4592, 0.6192, 0.4819, 0.6128, 0.4808, 0.6343, 0.5122, 0.5954, 0.5156, 0.6111, 0.4918, 0.6179, 0.4929, 0.5278, 0.2179, 0.5278, 0.231, 0.5206, 0.231, 0.5206, 0.2179, 0.6128, 0.4808, 0.6192, 0.4819, 0.6183, 0.4823, 0.6137, 0.4813, 0.6179, 0.4929, 0.6111, 0.4918, 0.6112, 0.4918, 0.6178, 0.4927, 0.6192, 0.4819, 0.6179, 0.4929, 0.6178, 0.4927, 0.6187, 0.4833, 0.6137, 0.4813, 0.6183, 0.4823, 0.6181, 0.4828, 0.6136, 0.4819, 0.6192, 0.4819, 0.6187, 0.4833, 0.6181, 0.4828, 0.6183, 0.4823, 0.6128, 0.4823, 0.6128, 0.4808, 0.6137, 0.4813, 0.6136, 0.4819, 0.6187, 0.4833, 0.6128, 0.4823, 0.6136, 0.4819, 0.6181, 0.4828, 0.6112, 0.4918, 0.6128, 0.4823, 0.613, 0.4826, 0.6123, 0.4865, 0.6122, 0.4872, 0.6116, 0.4915, 0.4638, 0.2179, 0.4638, 0.231, 0.4566, 0.231, 0.4566, 0.2179, 0.5198, 0.2179, 0.5198, 0.231, 0.5126, 0.231, 0.5126, 0.2179, 0.6178, 0.4927, 0.6112, 0.4918, 0.6116, 0.4915, 0.6141, 0.4919, 0.6147, 0.492, 0.6175, 0.4924, 0.6179, 0.5913, 0.6162, 0.6024, 0.6005, 0.6261, 0.6005, 0.5708, 0.2001, 0.5657, 0.2001, 0.595, 0.1832, 0.595, 0.1832, 0.5657, 0.6408, 0.5697, 0.6395, 0.6227, 0.6231, 0.6034, 0.6243, 0.5924, 0.6162, 0.6024, 0.6179, 0.5913, 0.618, 0.5929, 0.6164, 0.6023, 0.6005, 0.5708, 0.6408, 0.5697, 0.6243, 0.5924, 0.6179, 0.5913, 0.6395, 0.6227, 0.6005, 0.6261, 0.6162, 0.6024, 0.6231, 0.6034, 0.4657, 0.1114, 0.4657, 0.1245, 0.4584, 0.1245, 0.4584, 0.1114, 0.6179, 0.5913, 0.6243, 0.5924, 0.6235, 0.5929, 0.6189, 0.5919, 0.6231, 0.6034, 0.6162, 0.6024, 0.6164, 0.6023, 0.6229, 0.6033, 0.6243, 0.5924, 0.6231, 0.6034, 0.6229, 0.6033, 0.6239, 0.5938, 0.6189, 0.5919, 0.6235, 0.5929, 0.6233, 0.5933, 0.6188, 0.5925, 0.6243, 0.5924, 0.6239, 0.5938, 0.6233, 0.5933, 0.6235, 0.5929, 0.618, 0.5929, 0.6179, 0.5913, 0.6189, 0.5919, 0.6188, 0.5925, 0.6239, 0.5938, 0.618, 0.5929, 0.6188, 0.5925, 0.6233, 0.5933, 0.6164, 0.6023, 0.618, 0.5929, 0.6182, 0.5932, 0.6175, 0.5971, 0.6174, 0.5977, 0.6167, 0.602, 0.4398, 0.2179, 0.4398, 0.231, 0.4325, 0.231, 0.4325, 0.2179, 0.4897, 0.1114, 0.4897, 0.1245, 0.4824, 0.1245, 0.4824, 0.1114, 0.6229, 0.6033, 0.6164, 0.6023, 0.6167, 0.602, 0.6193, 0.6025, 0.6199, 0.6025, 0.6227, 0.6029, 0.5713, 0.352, 0.5695, 0.3631, 0.5539, 0.3869, 0.5539, 0.3315, 0.1825, 0.5657, 0.1825, 0.595, 0.1656, 0.595, 0.1656, 0.5657, 0.5941, 0.3303, 0.5928, 0.3833, 0.5764, 0.3641, 0.5777, 0.3531, 0.5695, 0.3631, 0.5713, 0.352, 0.5713, 0.3536, 0.5697, 0.363, 0.5539, 0.3315, 0.5941, 0.3303, 0.5777, 0.3531, 0.5713, 0.352, 0.5928, 0.3833, 0.5539, 0.3869, 0.5695, 0.3631, 0.5764, 0.3641, 0.4817, 0.1114, 0.4817, 0.1245, 0.4744, 0.1245, 0.4744, 0.1114, 0.5713, 0.352, 0.5777, 0.3531, 0.5768, 0.3535, 0.5722, 0.3526, 0.5764, 0.3641, 0.5695, 0.3631, 0.5697, 0.363, 0.5762, 0.3639, 0.5777, 0.3531, 0.5764, 0.3641, 0.5762, 0.3639, 0.5772, 0.3545, 0.5722, 0.3526, 0.5768, 0.3535, 0.5766, 0.354, 0.5721, 0.3532, 0.5777, 0.3531, 0.5772, 0.3545, 0.5766, 0.354, 0.5768, 0.3535, 0.5713, 0.3536, 0.5713, 0.352, 0.5722, 0.3526, 0.5721, 0.3532, 0.5772, 0.3545, 0.5713, 0.3536, 0.5721, 0.3532, 0.5766, 0.354, 0.5697, 0.363, 0.5713, 0.3536, 0.5715, 0.3539, 0.5708, 0.3578, 0.5707, 0.3584, 0.57, 0.3627, 0.4798, 0.2179, 0.4798, 0.231, 0.4726, 0.231, 0.4726, 0.2179, 0.5038, 0.2179, 0.5038, 0.231, 0.4966, 0.231, 0.4966, 0.2179, 0.5762, 0.3639, 0.5697, 0.363, 0.57, 0.3627, 0.5726, 0.3631, 0.5732, 0.3632, 0.576, 0.3636, 0.6122, 0.3518, 0.6105, 0.3629, 0.5948, 0.3867, 0.5948, 0.3313, 0.5899, 0.3876, 0.6192, 0.3876, 0.6192, 0.4045, 0.5899, 0.4045, 0.635, 0.3303, 0.6338, 0.3832, 0.6174, 0.364, 0.6186, 0.353, 0.6105, 0.3629, 0.6122, 0.3518, 0.6123, 0.3534, 0.6107, 0.3628, 0.5948, 0.3313, 0.635, 0.3303, 0.6186, 0.353, 0.6122, 0.3518, 0.6338, 0.3832, 0.5948, 0.3867, 0.6105, 0.3629, 0.6174, 0.364, 0.4737, 0.1114, 0.4737, 0.1245, 0.4664, 0.1245, 0.4664, 0.1114, 0.6122, 0.3518, 0.6186, 0.353, 0.6178, 0.3534, 0.6131, 0.3524, 0.6174, 0.364, 0.6105, 0.3629, 0.6107, 0.3628, 0.6172, 0.3638, 0.6186, 0.353, 0.6174, 0.364, 0.6172, 0.3638, 0.6182, 0.3543, 0.6131, 0.3524, 0.6178, 0.3534, 0.6176, 0.3538, 0.6131, 0.353, 0.6186, 0.353, 0.6182, 0.3543, 0.6176, 0.3538, 0.6178, 0.3534, 0.6123, 0.3534, 0.6122, 0.3518, 0.6131, 0.3524, 0.6131, 0.353, 0.6182, 0.3543, 0.6123, 0.3534, 0.6131, 0.353, 0.6176, 0.3538, 0.6107, 0.3628, 0.6123, 0.3534, 0.6125, 0.3537, 0.6118, 0.3576, 0.6117, 0.3582, 0.611, 0.3626, 0.6143, 0.3588, 0.6143, 0.3581, 0.6149, 0.3583, 0.6148, 0.3589, 0.4558, 0.2179, 0.4558, 0.231, 0.4486, 0.231, 0.4486, 0.2179, 0.6172, 0.3638, 0.6107, 0.3628, 0.611, 0.3626, 0.6136, 0.363, 0.6142, 0.363, 0.617, 0.3634, 0.4718, 0.2179, 0.4718, 0.231, 0.4646, 0.231, 0.4646, 0.2179, 0.6182, 0.3543, 0.6172, 0.3638, 0.617, 0.3634, 0.6174, 0.3594, 0.6175, 0.3588, 0.6179, 0.3546, 0.6123, 0.3534, 0.6182, 0.3543, 0.6179, 0.3546, 0.6156, 0.3541, 0.6151, 0.354, 0.6125, 0.3537, 0.4958, 0.2179, 0.4958, 0.231, 0.4886, 0.231, 0.4886, 0.2179, 0.5772, 0.3545, 0.5762, 0.3639, 0.576, 0.3636, 0.5765, 0.3596, 0.5765, 0.3589, 0.5769, 0.3547, 0.5713, 0.3536, 0.5772, 0.3545, 0.5769, 0.3547, 0.5746, 0.3543, 0.574, 0.3542, 0.5715, 0.3539, 0.4878, 0.2179, 0.4878, 0.231, 0.4806, 0.231, 0.4806, 0.2179, 0.6239, 0.5938, 0.6229, 0.6033, 0.6227, 0.6029, 0.6232, 0.5989, 0.6232, 0.5982, 0.6236, 0.594, 0.618, 0.5929, 0.6239, 0.5938, 0.6236, 0.594, 0.6213, 0.5936, 0.6208, 0.5935, 0.6182, 0.5932, 0.5217, 0.1114, 0.5217, 0.1245, 0.5144, 0.1245, 0.5144, 0.1114, 0.6187, 0.4833, 0.6178, 0.4927, 0.6175, 0.4924, 0.618, 0.4883, 0.6181, 0.4877, 0.6184, 0.4835, 0.6128, 0.4823, 0.6187, 0.4833, 0.6184, 0.4835, 0.6162, 0.4831, 0.6156, 0.483, 0.613, 0.4826, 0.5377, 0.1114, 0.5377, 0.1245, 0.5304, 0.1245, 0.5304, 0.1114, 0.583, 0.5939, 0.582, 0.6034, 0.5817, 0.6031, 0.5822, 0.599, 0.5823, 0.5984, 0.5827, 0.5942, 0.577, 0.5931, 0.583, 0.5939, 0.5827, 0.5942, 0.5803, 0.5938, 0.5798, 0.5937, 0.5772, 0.5934, 0.5358, 0.2179, 0.5358, 0.231, 0.5286, 0.231, 0.5286, 0.2179, 0.6591, 0.3543, 0.6582, 0.3638, 0.6579, 0.3634, 0.6584, 0.3594, 0.6585, 0.3588, 0.6589, 0.3546, 0.6532, 0.3534, 0.6591, 0.3543, 0.6589, 0.3546, 0.6566, 0.3541, 0.656, 0.354, 0.6534, 0.3537, 0.5784, 0.6026, 0.5788, 0.5985, 0.579, 0.5984, 0.5786, 0.6024, 0.6151, 0.3581, 0.6175, 0.3588, 0.6173, 0.3589, 0.6149, 0.3583, 0.6208, 0.5935, 0.6213, 0.5936, 0.6211, 0.5938, 0.6209, 0.5937, 0.5789, 0.6027, 0.5784, 0.6026, 0.5786, 0.6024, 0.5788, 0.6025, 0.6174, 0.3594, 0.6149, 0.3591, 0.6148, 0.3589, 0.6172, 0.3592, 0.62, 0.5974, 0.6208, 0.5935, 0.6209, 0.5937, 0.6201, 0.5976, 0.5803, 0.5938, 0.5799, 0.5978, 0.5797, 0.5979, 0.5801, 0.5939, 0.6175, 0.3588, 0.6174, 0.3594, 0.6172, 0.3592, 0.6173, 0.3589, 0.6208, 0.5976, 0.6232, 0.5982, 0.623, 0.5983, 0.6206, 0.5977, 0.5798, 0.5937, 0.5803, 0.5938, 0.5801, 0.5939, 0.5798, 0.5938, 0.6118, 0.3576, 0.6142, 0.3579, 0.6143, 0.3581, 0.612, 0.3578, 0.6232, 0.5989, 0.6207, 0.5986, 0.6205, 0.5984, 0.623, 0.5986, 0.579, 0.5976, 0.5798, 0.5937, 0.5798, 0.5938, 0.5791, 0.5978, 0.6117, 0.3582, 0.6118, 0.3576, 0.612, 0.3578, 0.6119, 0.3581, 0.6232, 0.5982, 0.6232, 0.5989, 0.623, 0.5986, 0.623, 0.5983, 0.5799, 0.5978, 0.5823, 0.5984, 0.5821, 0.5985, 0.5797, 0.5979, 0.6141, 0.3589, 0.6117, 0.3582, 0.6119, 0.3581, 0.6143, 0.3588, 0.6175, 0.5971, 0.62, 0.5974, 0.6201, 0.5976, 0.6177, 0.5973, 0.5822, 0.599, 0.5797, 0.5987, 0.5796, 0.5985, 0.582, 0.5988, 0.6174, 0.5977, 0.6175, 0.5971, 0.6177, 0.5973, 0.6176, 0.5976, 0.5823, 0.5984, 0.5822, 0.599, 0.582, 0.5988, 0.5821, 0.5985, 0.6198, 0.5984, 0.6174, 0.5977, 0.6176, 0.5976, 0.62, 0.5982, 0.5766, 0.5973, 0.579, 0.5976, 0.5791, 0.5978, 0.5767, 0.5975, 0.574, 0.3593, 0.5732, 0.3632, 0.5731, 0.3631, 0.5739, 0.359, 0.5764, 0.5979, 0.5766, 0.5973, 0.5767, 0.5975, 0.5766, 0.5978, 0.5726, 0.3631, 0.5731, 0.359, 0.5733, 0.3589, 0.5729, 0.363, 0.5788, 0.5985, 0.5764, 0.5979, 0.5766, 0.5978, 0.579, 0.5984, 0.5732, 0.3632, 0.5726, 0.3631, 0.5729, 0.363, 0.5731, 0.3631, 0.6155, 0.488, 0.6147, 0.492, 0.6146, 0.4918, 0.6154, 0.4878, 0.5746, 0.3543, 0.5741, 0.3583, 0.5739, 0.3584, 0.5744, 0.3544, 0.4577, 0.1114, 0.4577, 0.1245, 0.4504, 0.1245, 0.4504, 0.1114, 0.5733, 0.3589, 0.5734, 0.3583, 0.5739, 0.3584, 0.5739, 0.359, 0.62, 0.5982, 0.6201, 0.5976, 0.6206, 0.5977, 0.6205, 0.5984, 0.6148, 0.4877, 0.6149, 0.4871, 0.6155, 0.4872, 0.6154, 0.4878, 0.579, 0.5984, 0.5791, 0.5978, 0.5797, 0.5979, 0.5796, 0.5985, 0.6552, 0.3588, 0.6553, 0.3581, 0.6559, 0.3583, 0.6558, 0.3589, 0.6143, 0.3588, 0.6119, 0.3581, 0.612, 0.3578, 0.6143, 0.3581, 0.6172, 0.3592, 0.6148, 0.3589, 0.6149, 0.3583, 0.6173, 0.3589, 0.6143, 0.3581, 0.6151, 0.3542, 0.6154, 0.3543, 0.6149, 0.3583, 0.6138, 0.3628, 0.6143, 0.3588, 0.6148, 0.3589, 0.6141, 0.3629, 0.5733, 0.3589, 0.5709, 0.3583, 0.571, 0.358, 0.5734, 0.3583, 0.5763, 0.3593, 0.5739, 0.359, 0.5739, 0.3584, 0.5764, 0.359, 0.5734, 0.3583, 0.5741, 0.3544, 0.5744, 0.3544, 0.5739, 0.3584, 0.5729, 0.363, 0.5733, 0.3589, 0.5739, 0.359, 0.5731, 0.3631, 0.62, 0.5982, 0.6176, 0.5976, 0.6177, 0.5973, 0.6201, 0.5976, 0.623, 0.5986, 0.6205, 0.5984, 0.6206, 0.5977, 0.623, 0.5983, 0.6201, 0.5976, 0.6209, 0.5937, 0.6211, 0.5938, 0.6206, 0.5977, 0.6195, 0.6023, 0.62, 0.5982, 0.6205, 0.5984, 0.6198, 0.6024, 0.6148, 0.4877, 0.6124, 0.4871, 0.6125, 0.4868, 0.6149, 0.4871, 0.6178, 0.4881, 0.6154, 0.4878, 0.6155, 0.4872, 0.6179, 0.4878, 0.6149, 0.4871, 0.6157, 0.4831, 0.6159, 0.4832, 0.6155, 0.4872, 0.6144, 0.4917, 0.6148, 0.4877, 0.6154, 0.4878, 0.6146, 0.4918, 0.579, 0.5984, 0.5766, 0.5978, 0.5767, 0.5975, 0.5791, 0.5978, 0.582, 0.5988, 0.5796, 0.5985, 0.5797, 0.5979, 0.5821, 0.5985, 0.5791, 0.5978, 0.5798, 0.5938, 0.5801, 0.5939, 0.5797, 0.5979, 0.5786, 0.6024, 0.579, 0.5984, 0.5796, 0.5985, 0.5788, 0.6025, 0.6552, 0.3588, 0.6528, 0.3581, 0.6529, 0.3578, 0.6553, 0.3581, 0.6582, 0.3592, 0.6558, 0.3589, 0.6559, 0.3583, 0.6583, 0.3589, 0.6553, 0.3581, 0.6561, 0.3542, 0.6563, 0.3543, 0.6559, 0.3583, 0.6548, 0.3628, 0.6552, 0.3588, 0.6558, 0.3589, 0.655, 0.3629, 0.6213, 0.5936, 0.6208, 0.5976, 0.6206, 0.5977, 0.6211, 0.5938, 0.6142, 0.3579, 0.6151, 0.354, 0.6151, 0.3542, 0.6143, 0.3581, 0.5797, 0.5987, 0.5789, 0.6027, 0.5788, 0.6025, 0.5796, 0.5985, 0.6199, 0.6025, 0.6193, 0.6025, 0.6195, 0.6023, 0.6198, 0.6024, 0.6151, 0.354, 0.6156, 0.3541, 0.6154, 0.3543, 0.6151, 0.3542, 0.655, 0.3589, 0.6526, 0.3582, 0.6528, 0.3581, 0.6552, 0.3588, 0.6193, 0.6025, 0.6198, 0.5984, 0.62, 0.5982, 0.6195, 0.6023, 0.6156, 0.3541, 0.6151, 0.3581, 0.6149, 0.3583, 0.6154, 0.3543, 0.6526, 0.3582, 0.6528, 0.3576, 0.6529, 0.3578, 0.6528, 0.3581, 0.6207, 0.5986, 0.6199, 0.6025, 0.6198, 0.6024, 0.6205, 0.5984, 0.6142, 0.363, 0.6136, 0.363, 0.6138, 0.3628, 0.6141, 0.3629, 0.6528, 0.3576, 0.6552, 0.3579, 0.6553, 0.3581, 0.6529, 0.3578, 0.6146, 0.4878, 0.6122, 0.4872, 0.6124, 0.4871, 0.6148, 0.4877, 0.6136, 0.363, 0.6141, 0.3589, 0.6143, 0.3588, 0.6138, 0.3628, 0.6585, 0.3588, 0.6584, 0.3594, 0.6582, 0.3592, 0.6583, 0.3589, 0.6122, 0.4872, 0.6123, 0.4865, 0.6125, 0.4868, 0.6124, 0.4871, 0.6149, 0.3591, 0.6142, 0.363, 0.6141, 0.3629, 0.6148, 0.3589, 0.6584, 0.3594, 0.6559, 0.3591, 0.6558, 0.3589, 0.6582, 0.3592, 0.6123, 0.4865, 0.6148, 0.4869, 0.6149, 0.4871, 0.6125, 0.4868, 0.5731, 0.359, 0.5707, 0.3584, 0.5709, 0.3583, 0.5733, 0.3589, 0.6561, 0.3581, 0.6585, 0.3588, 0.6583, 0.3589, 0.6559, 0.3583, 0.6181, 0.4877, 0.618, 0.4883, 0.6178, 0.4881, 0.6179, 0.4878, 0.5707, 0.3584, 0.5708, 0.3578, 0.571, 0.358, 0.5709, 0.3583, 0.6552, 0.3579, 0.656, 0.354, 0.6561, 0.3542, 0.6553, 0.3581, 0.618, 0.4883, 0.6155, 0.488, 0.6154, 0.4878, 0.6178, 0.4881, 0.5708, 0.3578, 0.5733, 0.3581, 0.5734, 0.3583, 0.571, 0.358, 0.656, 0.354, 0.6566, 0.3541, 0.6563, 0.3543, 0.6561, 0.3542, 0.6157, 0.4871, 0.6181, 0.4877, 0.6179, 0.4878, 0.6155, 0.4872, 0.5765, 0.3589, 0.5765, 0.3596, 0.5763, 0.3593, 0.5764, 0.359, 0.6566, 0.3541, 0.6561, 0.3581, 0.6559, 0.3583, 0.6563, 0.3543, 0.6148, 0.4869, 0.6156, 0.483, 0.6157, 0.4831, 0.6149, 0.4871, 0.5765, 0.3596, 0.574, 0.3593, 0.5739, 0.359, 0.5763, 0.3593, 0.6551, 0.363, 0.6546, 0.363, 0.6548, 0.3628, 0.655, 0.3629, 0.6156, 0.483, 0.6162, 0.4831, 0.6159, 0.4832, 0.6157, 0.4831, 0.5741, 0.3583, 0.5765, 0.3589, 0.5764, 0.359, 0.5739, 0.3584, 0.6546, 0.363, 0.655, 0.3589, 0.6552, 0.3588, 0.6548, 0.3628, 0.6162, 0.4831, 0.6157, 0.4871, 0.6155, 0.4872, 0.6159, 0.4832, 0.5733, 0.3581, 0.574, 0.3542, 0.5741, 0.3544, 0.5734, 0.3583, 0.6559, 0.3591, 0.6551, 0.363, 0.655, 0.3629, 0.6558, 0.3589, 0.6147, 0.492, 0.6141, 0.4919, 0.6144, 0.4917, 0.6146, 0.4918, 0.574, 0.3542, 0.5746, 0.3543, 0.5744, 0.3544, 0.5741, 0.3544, 0.6141, 0.4919, 0.6146, 0.4878, 0.6148, 0.4877, 0.6144, 0.4917, 0.6199, 0.4221, 0.6199, 0.4052, 0.6368, 0.4052, 0.6368, 0.4221, 0.2192, 0.09449, 0.2039, 0.06692, 0.2335, 0.06348, 0.2406, 0.07088, 0.02766, 0.6217, 0.02766, 0.6386, 0.0003629, 0.6386, 0.0003629, 0.6217, 0.2273, 0.007991, 0.2284, 0.007009, 0.2434, 0.02857, 0.2432, 0.02874, 0.2576, 0.1263, 0.2192, 0.09449, 0.2406, 0.07088, 0.2677, 0.1053, 0.2459, 0.5612, 0.2459, 0.5885, 0.229, 0.5885, 0.229, 0.5612, 0.02839, 0.6386, 0.02839, 0.6217, 0.05568, 0.6217, 0.05568, 0.6386, 0.6199, 0.4045, 0.6199, 0.3876, 0.6378, 0.3876, 0.6378, 0.4045, 0.2459, 0.6064, 0.2459, 0.5885, 0.4399, 0.5885, 0.4399, 0.6064, 0.0003629, 0.621, 0.0003629, 0.6041, 0.1944, 0.6041, 0.1944, 0.621, 0.229, 0.624, 0.229, 0.6071, 0.4231, 0.6071, 0.4231, 0.624, 0.5575, 0.5739, 0.5575, 0.557, 0.5587, 0.557, 0.5587, 0.5739, 0.2233, 0.5826, 0.2233, 0.5657, 0.227, 0.5657, 0.227, 0.5826, 0.2226, 0.5657, 0.2226, 0.5826, 0.2184, 0.5826, 0.2184, 0.5657, 0.226, 0.5833, 0.226, 0.6002, 0.2228, 0.6002, 0.2228, 0.5833, 0.2221, 0.5833, 0.2221, 0.6002, 0.2184, 0.6002, 0.2184, 0.5833, 0.5524, 0.6187, 0.5524, 0.6018, 0.5555, 0.6018, 0.5555, 0.6187, 0.4562, 0.6071, 0.4562, 0.624, 0.4531, 0.624, 0.4531, 0.6071, 0.2276, 0.6041, 0.2276, 0.621, 0.2245, 0.621, 0.2245, 0.6041, 0.6247, 0.5632, 0.6247, 0.5463, 0.6278, 0.5463, 0.6278, 0.5632, 0.2459, 0.5885, 0.2459, 0.6064, 0.2427, 0.6064, 0.2396, 0.6058, 0.2362, 0.6044, 0.2336, 0.6026, 0.2327, 0.6018, 0.231, 0.5992, 0.2296, 0.5957, 0.229, 0.5927, 0.229, 0.5885, 0.2462, 0.03039, 0.2452, 0.02806, 0.3735, 0.05337, 0.4007, 0.06074, 0.2452, 0.02806, 0.2462, 0.03039, 0.2425, 0.03077, 0.2426, 0.03001, 0.2428, 0.02956, 0.243, 0.02911, 0.2432, 0.02874, 0.2434, 0.02857, 0.2438, 0.02832, 0.2443, 0.02815, 0.2447, 0.02806, 0.2462, 0.03039, 0.2406, 0.07088, 0.2335, 0.06348, 0.2425, 0.03077, 0.2212, 0.01467, 0.2244, 0.01085, 0.243, 0.02911, 0.2428, 0.02956, 0.2359, 0.0026, 0.2395, 0.001256, 0.2447, 0.02806, 0.2443, 0.02815, 0.2166, 0.02302, 0.219, 0.01819, 0.2426, 0.03001, 0.2425, 0.03077, 0.243, 0.0003629, 0.4223, 0.03983, 0.3735, 0.05337, 0.2452, 0.02806, 0.4223, 0.07648, 0.2576, 0.1263, 0.2677, 0.1053, 0.4007, 0.06074, 0.2284, 0.007009, 0.2317, 0.004725, 0.2438, 0.02832, 0.2434, 0.02857, 0.2244, 0.01085, 0.2273, 0.007991, 0.2432, 0.02874, 0.243, 0.02911, 0.2039, 0.06692, 0.2166, 0.02302, 0.2425, 0.03077, 0.2335, 0.06348, 0.2317, 0.004725, 0.2359, 0.0026, 0.2443, 0.02815, 0.2438, 0.02832, 0.4223, 0.03983, 0.4223, 0.07648, 0.4007, 0.06074, 0.3735, 0.05337, 0.2395, 0.001256, 0.243, 0.0003629, 0.2452, 0.02806, 0.2447, 0.02806, 0.219, 0.01819, 0.2212, 0.01467, 0.2428, 0.02956, 0.2426, 0.03001, 0.1201, 0.5685, 0.1203, 0.5974, 0.1143, 0.5806, 0.1146, 0.5738, 0.1012, 0.5958, 0.1023, 0.5677, 0.1081, 0.5734, 0.1076, 0.5799, 0.1203, 0.5974, 0.1012, 0.5958, 0.1076, 0.5799, 0.1143, 0.5806, 0.1081, 0.5734, 0.1146, 0.5738, 0.112, 0.5762, 0.1105, 0.5761, 0.4523, 0.624, 0.4238, 0.624, 0.4238, 0.6071, 0.4523, 0.6071, 0.1023, 0.5677, 0.1201, 0.5685, 0.1146, 0.5738, 0.1081, 0.5734, 0.1201, 0.5685, 0.1219, 0.567, 0.1219, 0.5996, 0.1203, 0.5974, 0.1023, 0.5677, 0.1008, 0.5657, 0.1219, 0.567, 0.1201, 0.5685, 0.1012, 0.5958, 0.09932, 0.5973, 0.1008, 0.5657, 0.1023, 0.5677, 0.1203, 0.5974, 0.1219, 0.5996, 0.09932, 0.5973, 0.1012, 0.5958, 0.112, 0.5762, 0.1119, 0.5778, 0.1111, 0.5769, 0.1112, 0.5769, 0.1143, 0.5806, 0.1076, 0.5799, 0.1103, 0.5776, 0.1119, 0.5778, 0.1146, 0.5738, 0.1143, 0.5806, 0.1119, 0.5778, 0.112, 0.5762, 0.1076, 0.5799, 0.1081, 0.5734, 0.1105, 0.5761, 0.1103, 0.5776, 0.1112, 0.5769, 0.1112, 0.5769, 0.1112, 0.5769, 0.1111, 0.5769, 0.1103, 0.5776, 0.1105, 0.5761, 0.1112, 0.5769, 0.1112, 0.5769, 0.1105, 0.5761, 0.112, 0.5762, 0.1112, 0.5769, 0.1112, 0.5769, 0.1119, 0.5778, 0.1103, 0.5776, 0.1112, 0.5769, 0.1111, 0.5769, 0.1425, 0.5666, 0.1426, 0.5991, 0.1364, 0.5797, 0.1364, 0.573, 0.1234, 0.5993, 0.1237, 0.567, 0.1298, 0.5731, 0.1298, 0.5798, 0.1426, 0.5991, 0.1234, 0.5993, 0.1298, 0.5798, 0.1364, 0.5797, 0.1298, 0.5731, 0.1364, 0.573, 0.1335, 0.5759, 0.1326, 0.576, 0.2237, 0.621, 0.1952, 0.621, 0.1952, 0.6041, 0.2237, 0.6041, 0.1237, 0.567, 0.1425, 0.5666, 0.1364, 0.573, 0.1298, 0.5731, 0.1425, 0.5666, 0.1434, 0.5657, 0.1434, 0.5999, 0.1426, 0.5991, 0.1237, 0.567, 0.1229, 0.5662, 0.1434, 0.5657, 0.1425, 0.5666, 0.1234, 0.5993, 0.1226, 0.6002, 0.1229, 0.5662, 0.1237, 0.567, 0.1426, 0.5991, 0.1434, 0.5999, 0.1226, 0.6002, 0.1234, 0.5993, 0.1335, 0.5759, 0.1336, 0.5768, 0.1331, 0.5764, 0.1331, 0.5764, 0.1364, 0.5797, 0.1298, 0.5798, 0.1327, 0.5769, 0.1336, 0.5768, 0.1364, 0.573, 0.1364, 0.5797, 0.1336, 0.5768, 0.1335, 0.5759, 0.1298, 0.5798, 0.1298, 0.5731, 0.1326, 0.576, 0.1327, 0.5769, 0.1331, 0.5764, 0.1331, 0.5764, 0.1331, 0.5764, 0.1331, 0.5764, 0.1327, 0.5769, 0.1326, 0.576, 0.1331, 0.5764, 0.1331, 0.5764, 0.1326, 0.576, 0.1335, 0.5759, 0.1331, 0.5764, 0.1331, 0.5764, 0.1336, 0.5768, 0.1327, 0.5769, 0.1331, 0.5764, 0.1331, 0.5764, 0.164, 0.5666, 0.1641, 0.5991, 0.1579, 0.5797, 0.1578, 0.573, 0.1449, 0.5993, 0.1452, 0.567, 0.1513, 0.5731, 0.1512, 0.5798, 0.1641, 0.5991, 0.1449, 0.5993, 0.1512, 0.5798, 0.1579, 0.5797, 0.1513, 0.5731, 0.1578, 0.573, 0.155, 0.5759, 0.1541, 0.576, 0.6239, 0.5632, 0.5954, 0.5632, 0.5954, 0.5463, 0.6239, 0.5463, 0.1452, 0.567, 0.164, 0.5666, 0.1578, 0.573, 0.1513, 0.5731, 0.164, 0.5666, 0.1649, 0.5657, 0.1649, 0.5999, 0.1641, 0.5991, 0.1452, 0.567, 0.1444, 0.5662, 0.1649, 0.5657, 0.164, 0.5666, 0.1449, 0.5993, 0.1441, 0.6002, 0.1444, 0.5662, 0.1452, 0.567, 0.1641, 0.5991, 0.1649, 0.5999, 0.1441, 0.6002, 0.1449, 0.5993, 0.155, 0.5759, 0.155, 0.5768, 0.1546, 0.5764, 0.1546, 0.5764, 0.1579, 0.5797, 0.1512, 0.5798, 0.1541, 0.5769, 0.155, 0.5768, 0.1578, 0.573, 0.1579, 0.5797, 0.155, 0.5768, 0.155, 0.5759, 0.1512, 0.5798, 0.1513, 0.5731, 0.1541, 0.576, 0.1541, 0.5769, 0.1546, 0.5764, 0.1546, 0.5764, 0.1546, 0.5764, 0.1546, 0.5764, 0.1541, 0.5769, 0.1541, 0.576, 0.1546, 0.5764, 0.1546, 0.5764, 0.1541, 0.576, 0.155, 0.5759, 0.1546, 0.5764, 0.1546, 0.5764, 0.155, 0.5768, 0.1541, 0.5769, 0.1546, 0.5764, 0.1546, 0.5764, 0.9987, 0.4399, 0.9989, 0.44, 0.9989, 0.4401, 0.9988, 0.4402, 0.9995, 0.4391, 0.9996, 0.4391, 0.9995, 0.4391, 0.9994, 0.4391, 0.9996, 0.4393, 0.9995, 0.4392, 0.9995, 0.4391, 0.9996, 0.4392, 0.9991, 0.4402, 0.9992, 0.4403, 0.9991, 0.4403, 0.9991, 0.4402, 0.9995, 0.4391, 0.9994, 0.4391, 0.9995, 0.4391, 0.9995, 0.4391, 0.9988, 0.4402, 0.9988, 0.4402, 0.9989, 0.4401, 0.9989, 0.4402, 0.0986, 0.6013, 0.09393, 0.6013, 0.09393, 0.5853, 0.0986, 0.5853, 0.9991, 0.4394, 0.9994, 0.4391, 0.9995, 0.4392, 0.9992, 0.4395, 0.9987, 0.4399, 0.9989, 0.4396, 0.9991, 0.4397, 0.9989, 0.44, 0.09393, 0.6013, 0.05102, 0.6013, 0.05102, 0.5853, 0.09393, 0.5853, 0.9989, 0.4396, 0.9991, 0.4394, 0.9992, 0.4395, 0.9991, 0.4397, 0.005287, 0.6013, 0.0003629, 0.6013, 0.0003629, 0.5853, 0.005287, 0.5853, 0.05102, 0.6013, 0.03412, 0.6013, 0.03412, 0.5853, 0.05102, 0.5853, 0.03412, 0.6013, 0.005287, 0.6013, 0.005287, 0.5853, 0.03412, 0.5853, 0.9995, 0.4391, 0.9995, 0.439, 0.9996, 0.4391, 0.9996, 0.4391, 0.9993, 0.4405, 0.9992, 0.4405, 0.9992, 0.4403, 0.9992, 0.4403, 0.43, 0.1191, 0.4293, 0.1183, 0.4354, 0.1121, 0.4358, 0.1253, 0.4358, 0.1253, 0.4354, 0.1121, 0.4497, 0.1114, 0.4497, 0.1253, 0.4235, 0.1251, 0.423, 0.1132, 0.4287, 0.1189, 0.4292, 0.1196, 0.4287, 0.1189, 0.4293, 0.1183, 0.4292, 0.1186, 0.4288, 0.119, 0.4358, 0.1253, 0.4235, 0.1251, 0.4292, 0.1196, 0.43, 0.1191, 0.423, 0.1132, 0.4354, 0.1121, 0.4293, 0.1183, 0.4287, 0.1189, 0.4288, 0.119, 0.4292, 0.1186, 0.4291, 0.1189, 0.429, 0.119, 0.4292, 0.1196, 0.4287, 0.1189, 0.4288, 0.119, 0.4292, 0.1194, 0.4293, 0.1183, 0.43, 0.1191, 0.4297, 0.1191, 0.4292, 0.1186, 0.43, 0.1191, 0.4292, 0.1196, 0.4292, 0.1194, 0.4297, 0.1191, 0.4289, 0.1192, 0.429, 0.1191, 0.4288, 0.1192, 0.4288, 0.1192, 0.4292, 0.1194, 0.4288, 0.119, 0.429, 0.119, 0.4291, 0.1192, 0.4297, 0.1191, 0.4292, 0.1194, 0.4291, 0.1192, 0.4293, 0.1191, 0.4292, 0.1186, 0.4297, 0.1191, 0.4293, 0.1191, 0.4291, 0.1189, 0.4289, 0.1191, 0.4289, 0.1191, 0.4289, 0.1191, 0.4289, 0.1192, 0.429, 0.1191, 0.429, 0.1191, 0.4289, 0.1192, 0.4289, 0.1191, 0.429, 0.1191, 0.429, 0.1191, 0.4289, 0.1191, 0.4289, 0.1191, 0.429, 0.1191, 0.429, 0.1191, 0.4289, 0.1191, 0.4289, 0.1191, 0.4291, 0.1192, 0.429, 0.119, 0.429, 0.1191, 0.429, 0.1191, 0.429, 0.119, 0.4291, 0.1189, 0.429, 0.1191, 0.429, 0.1191, 0.4291, 0.1189, 0.4293, 0.1191, 0.429, 0.1191, 0.429, 0.1191, 0.4293, 0.1191, 0.4291, 0.1192, 0.429, 0.1191, 0.429, 0.1191, 0.4288, 0.1192, 0.4288, 0.1192, 0.4287, 0.1192, 0.4286, 0.1192, 0.429, 0.1191, 0.4289, 0.1191, 0.4287, 0.1192, 0.4288, 0.1192, 0.429, 0.1191, 0.429, 0.1191, 0.4288, 0.1192, 0.4288, 0.1192, 0.4289, 0.1191, 0.4289, 0.1192, 0.4288, 0.1192, 0.4287, 0.1192, 0.4287, 0.1192, 0.4287, 0.1192, 0.4286, 0.1192, 0.4287, 0.1192, 0.4287, 0.1192, 0.4288, 0.1192, 0.4286, 0.1192, 0.4285, 0.1193, 0.4288, 0.1192, 0.4288, 0.1192, 0.4287, 0.1192, 0.4287, 0.1192, 0.4288, 0.1192, 0.4287, 0.1192, 0.4285, 0.1193, 0.4287, 0.1192, 0.4286, 0.1192, 0.4286, 0.1193, 0.4286, 0.1192, 0.4286, 0.1192, 0.4287, 0.1192, 0.4285, 0.1193, 0.4286, 0.1193, 0.4286, 0.1192, 0.4286, 0.1192, 0.4287, 0.1192, 0.4287, 0.1192, 0.4286, 0.1192, 0.4285, 0.1193, 0.4286, 0.1192, 0.4286, 0.1192, 0.4286, 0.1193, 0.4286, 0.1192, 0.4286, 0.1192, 0.4286, 0.1192, 0.4286, 0.1192, 0.4286, 0.1192, 0.4287, 0.1192, 0.4286, 0.1192, 0.4286, 0.1192, 0.4286, 0.1193, 0.4286, 0.1192, 0.4286, 0.1192, 0.4286, 0.1192, 0.4287, 0.1192, 0.4286, 0.1192, 0.4286, 0.1192, 0.4286, 0.1192])
me_cube_002.use_remesh_preserve_volume = False
me_cube_002.use_remesh_preserve_attributes = False
me_cube_002.use_mirror_vertex_groups = False
me_cube_002.update()

# ---- objects
ob_cube = bpy.data.objects.new('Cube', me_cube_002)

# ---- transforms, parenting, visibility, modifiers, constraints
ob_cube.location = (0.0, 0.0, 0.0)
ob_cube.lineart.crease_threshold = 0.0

# ---- collection membership
col_collection_1.objects.link(ob_cube)

# ---- scene / render settings (as saved in the file)
scene.frame_start = 1; scene.frame_end = 250; scene.frame_set(1)
scene.render.engine = 'BLENDER_EEVEE_NEXT'
scene.render.resolution_percentage = 50
scene.render.dither_intensity = 0.0
scene.cycles.use_denoising = False
scene.cycles.samples = 128
scene.cycles.sampling_pattern = 'TABULATED_SOBOL'
scene.cycles.use_adaptive_sampling = False
scene.cycles.use_light_tree = False
scene.cycles.blur_glossy = 0.0
scene.cycles.sample_clamp_indirect = 0.0
scene.view_settings.view_transform = 'Standard'
bpy.context.view_layer.update()

# ---- added for rendering (the .blend has no active camera and no usable light): camera, sun
cam_auto = bpy.data.cameras.new('AutoCamera')
cam_auto.lens = 50.0
cam_auto.sensor_width = 36.0
cam_auto.clip_end = 1000.0
ob_auto_camera = bpy.data.objects.new('AutoCamera', cam_auto)
scene.collection.objects.link(ob_auto_camera)
ob_auto_camera.location = (40.538, -41.0353, 44.5052)
ob_auto_camera.rotation_euler = (1.09748, -7.21219e-08, 0.694738)
scene.camera = ob_auto_camera
light_auto_sun = bpy.data.lights.new('AutoSun', 'SUN')
light_auto_sun.energy = 3.0
light_auto_sun.angle = 0.0523599
ob_auto_sun = bpy.data.objects.new('AutoSun', light_auto_sun)
scene.collection.objects.link(ob_auto_sun)
ob_auto_sun.rotation_euler = (0.872665, 0.174533, 0.523599)
bpy.context.view_layer.update()
